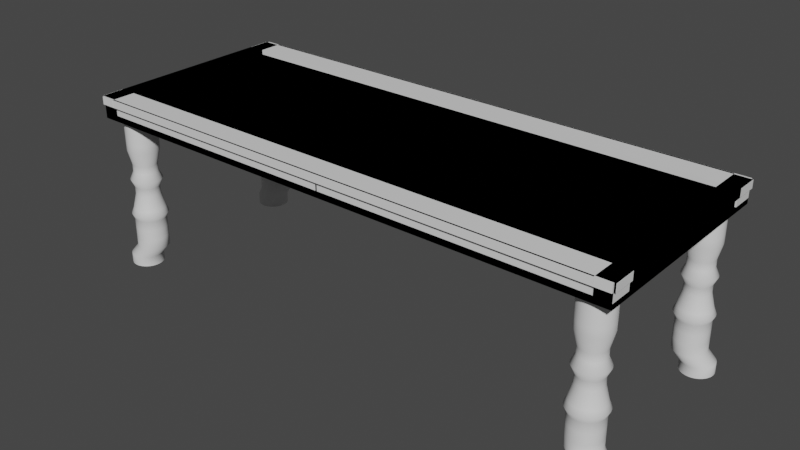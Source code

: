 # Source: Library_table_Final.blend  (saved by Blender 2.91.10; exported with 4.5.12 LTS)
import bpy
from mathutils import Matrix  # noqa: F401  (used for matrix-valued properties, if any)

bpy.ops.wm.read_factory_settings(use_empty=True)
scene = bpy.context.scene
scene.name = 'Scene'

# ---- collections
col_collection = bpy.data.collections.new('Collection'); scene.collection.children.link(col_collection)

# ---- materials (node trees are filled in below, after node groups)
mat_material = bpy.data.materials.new('Material')
mat_material.alpha_threshold = 0.0
mat_material.use_transparent_shadow = False
mat_material.line_color = (0.0, 0.0, 0.0, 1.0)

# ---- node groups
ng_auto_smooth = bpy.data.node_groups.new('Auto Smooth', 'GeometryNodeTree')
_s = ng_auto_smooth.interface.new_socket(name='Geometry', in_out='OUTPUT', socket_type='NodeSocketGeometry')
_s = ng_auto_smooth.interface.new_socket(name='Geometry', in_out='INPUT', socket_type='NodeSocketGeometry')
_s = ng_auto_smooth.interface.new_socket(name='Angle', in_out='INPUT', socket_type='NodeSocketFloat')
_s.subtype = 'ANGLE'
_s.min_value = 0.0
_s.max_value = 3.142
ng_auto_smooth.is_modifier = True
_N = ng_auto_smooth.nodes; _L = ng_auto_smooth.links
n0 = _N.new('NodeGroupOutput'); n0.name = 'Group Output'; n0.location = (480, -100)
n1 = _N.new('NodeGroupInput'); n1.name = 'Group Input'; n1.location = (-420, -300)
n2 = _N.new('NodeGroupInput'); n2.name = 'Group Input.001'; n2.location = (-60, -100)
n3 = _N.new('GeometryNodeSetShadeSmooth'); n3.name = 'Set Shade Smooth'; n3.location = (120, -100)
n3.domain = 'EDGE'
n4 = _N.new('GeometryNodeSetShadeSmooth'); n4.name = 'Set Shade Smooth.001'; n4.location = (300, -100)
n5 = _N.new('GeometryNodeInputMeshEdgeAngle'); n5.name = 'Edge Angle'; n5.location = (-420, -220)
n6 = _N.new('GeometryNodeInputEdgeSmooth'); n6.name = 'Is Edge Smooth'; n6.location = (-60, -160)
n7 = _N.new('GeometryNodeInputShadeSmooth'); n7.name = 'Is Face Smooth'; n7.location = (-240, -340)
n8 = _N.new('FunctionNodeBooleanMath'); n8.name = 'Boolean Math'; n8.location = (-60, -220)
n9 = _N.new('FunctionNodeCompare'); n9.name = 'Compare'; n9.location = (-240, -180)
n9.operation = 'LESS_EQUAL'
_L.new(n5.outputs[0], n9.inputs[0])
_L.new(n4.outputs[0], n0.inputs[0])
_L.new(n1.outputs[1], n9.inputs[1])
_L.new(n9.outputs[0], n8.inputs[0])
_L.new(n7.outputs[0], n8.inputs[1])
_L.new(n2.outputs[0], n3.inputs[0])
_L.new(n6.outputs[0], n3.inputs[1])
_L.new(n3.outputs[0], n4.inputs[0])
_L.new(n8.outputs[0], n3.inputs[2])
n0.is_active_output = True

# ---- material node trees
mat_material.use_nodes = True; mat_material.node_tree.nodes.clear()
_N = mat_material.node_tree.nodes; _L = mat_material.node_tree.links
n0 = _N.new('ShaderNodeOutputMaterial'); n0.name = 'Material Output'; n0.location = (300, 300)
n1 = _N.new('ShaderNodeBsdfPrincipled'); n1.name = 'Principled BSDF'; n1.location = (10, 300)
n1.distribution = 'GGX'
n1.subsurface_method = 'BURLEY'
n1.inputs[2].default_value = 0.4
n1.inputs[3].default_value = 1.45
n1.inputs[27].default_value = (0.0, 0.0, 0.0, 1.0)
n1.inputs[28].default_value = 1.0
_L.new(n1.outputs[0], n0.inputs[0])
n0.is_active_output = True

# ---- world
world_world = bpy.data.worlds.new('World'); scene.world = world_world
world_world.use_nodes = True; world_world.node_tree.nodes.clear()
_N = world_world.node_tree.nodes; _L = world_world.node_tree.links
n0 = _N.new('ShaderNodeOutputWorld'); n0.name = 'World Output'; n0.location = (300, 300)
n1 = _N.new('ShaderNodeBackground'); n1.name = 'Background'; n1.location = (10, 300)
n1.inputs[0].default_value = (0.05088, 0.05088, 0.05088, 1.0)
_L.new(n1.outputs[0], n0.inputs[0])
n0.is_active_output = True
world_world.color = (0.05088, 0.05088, 0.05088)
world_world.use_sun_shadow = False
world_world.sun_shadow_jitter_overblur = 0.0

# ---- meshes
me_cube = bpy.data.meshes.new('Cube')
me_cube.from_pydata([(-0.9462, -0.9762, -15.23), (-0.9176, -0.9501, -0.1783), (-1.0, 1.0, 1.0), (-1.0, 1.0, -1.0), (-1.0, -1.0, 1.0), (-1.0, -1.0, -1.0), (0.0, 1.0, -1.0), (0.0, -1.0, 1.0), (0.0, -1.0, -1.0), (0.0, 1.0, 1.0), (-0.9289, -0.9472, -0.1783), (-0.9574, -0.9734, -15.23), (-0.9396, -0.9389, -0.1783), (-0.9682, -0.965, -15.23), (-0.9496, -0.9252, -0.1783), (-0.9781, -0.9514, -15.23), (-0.9583, -0.9069, -0.1783), (-0.9869, -0.933, -15.23), (-0.9654, -0.8846, -0.1783), (-0.994, -0.9107, -15.23), (-0.9707, -0.8591, -0.1783), (-0.9993, -0.8852, -15.23), (-0.974, -0.8315, -0.1783), (-1.003, -0.8576, -15.23), (-0.9751, -0.8027, -0.1783), (-1.004, -0.8289, -15.23), (-0.974, -0.774, -0.1783), (-1.003, -0.8001, -15.23), (-0.9707, -0.7463, -0.1783), (-0.9993, -0.7725, -15.23), (-0.9654, -0.7209, -0.1783), (-0.994, -0.747, -15.23), (-0.9583, -0.6985, -0.1783), (-0.9869, -0.7247, -15.23), (-0.9496, -0.6802, -0.1783), (-0.9781, -0.7063, -15.23), (-0.9396, -0.6666, -0.1783), (-0.9682, -0.6927, -15.23), (-0.9289, -0.6582, -0.1783), (-0.9574, -0.6843, -15.23), (-0.9176, -0.6554, -0.1783), (-0.9462, -0.6815, -15.23), (-0.9064, -0.6582, -0.1783), (-0.935, -0.6843, -15.23), (-0.8957, -0.6666, -0.1783), (-0.9242, -0.6927, -15.23), (-0.8857, -0.6802, -0.1783), (-0.9143, -0.7063, -15.23), (-0.877, -0.6985, -0.1783), (-0.9056, -0.7247, -15.23), (-0.8699, -0.7209, -0.1783), (-0.8984, -0.747, -15.23), (-0.8646, -0.7463, -0.1783), (-0.8931, -0.7725, -15.23), (-0.8613, -0.774, -0.1783), (-0.8899, -0.8001, -15.23), (-0.8602, -0.8027, -0.1783), (-0.8888, -0.8289, -15.23), (-0.8613, -0.8315, -0.1783), (-0.8899, -0.8576, -15.23), (-0.8646, -0.8591, -0.1783), (-0.8931, -0.8852, -15.23), (-0.8699, -0.8846, -0.1783), (-0.8984, -0.9107, -15.23), (-0.877, -0.9069, -0.1783), (-0.9056, -0.933, -15.23), (-0.8857, -0.9252, -0.1783), (-0.9143, -0.9514, -15.23), (-0.8957, -0.9389, -0.1783), (-0.9242, -0.965, -15.23), (-0.9064, -0.9472, -0.1783), (-0.935, -0.9734, -15.23), (-0.9263, -0.9143, -7.488), (-0.9176, -0.9165, -7.488), (-0.9346, -0.9078, -7.488), (-0.9423, -0.8973, -7.488), (-0.949, -0.8831, -7.488), (-0.9545, -0.8659, -7.488), (-0.9586, -0.8463, -7.488), (-0.9611, -0.8249, -7.488), (-0.962, -0.8027, -7.488), (-0.9611, -0.7805, -7.488), (-0.9586, -0.7592, -7.488), (-0.9545, -0.7395, -7.488), (-0.949, -0.7223, -7.488), (-0.9423, -0.7082, -7.488), (-0.9346, -0.6977, -7.488), (-0.9263, -0.6912, -7.488), (-0.9176, -0.689, -7.488), (-0.909, -0.6912, -7.488), (-0.9007, -0.6977, -7.488), (-0.893, -0.7082, -7.488), (-0.8863, -0.7223, -7.488), (-0.8808, -0.7395, -7.488), (-0.8767, -0.7592, -7.488), (-0.8741, -0.7805, -7.488), (-0.8733, -0.8027, -7.488), (-0.8741, -0.8249, -7.488), (-0.8767, -0.8463, -7.488), (-0.8808, -0.8659, -7.488), (-0.8863, -0.8831, -7.488), (-0.893, -0.8973, -7.488), (-0.9007, -0.9078, -7.488), (-0.909, -0.9143, -7.488), (-0.9289, -0.9472, -3.94), (-0.9396, -0.9389, -3.94), (-0.9496, -0.9252, -3.94), (-0.9583, -0.9069, -3.94), (-0.9654, -0.8846, -3.94), (-0.9707, -0.8591, -3.94), (-0.974, -0.8315, -3.94), (-0.9751, -0.8027, -3.94), (-0.974, -0.774, -3.94), (-0.9707, -0.7463, -3.94), (-0.9654, -0.7209, -3.94), (-0.9583, -0.6985, -3.94), (-0.9496, -0.6802, -3.94), (-0.9396, -0.6666, -3.94), (-0.9289, -0.6582, -3.94), (-0.9176, -0.6554, -3.94), (-0.9064, -0.6582, -3.94), (-0.8957, -0.6666, -3.94), (-0.8857, -0.6802, -3.94), (-0.877, -0.6985, -3.94), (-0.8699, -0.7209, -3.94), (-0.8646, -0.7463, -3.94), (-0.8613, -0.774, -3.94), (-0.8602, -0.8027, -3.94), (-0.8613, -0.8315, -3.94), (-0.8646, -0.8591, -3.94), (-0.8699, -0.8846, -3.94), (-0.877, -0.9069, -3.94), (-0.8857, -0.9252, -3.94), (-0.8957, -0.9389, -3.94), (-0.9064, -0.9472, -3.94), (-0.9176, -0.9501, -3.94), (-0.9176, -0.9501, -11.46), (-0.9289, -0.9472, -11.46), (-0.9396, -0.9389, -11.46), (-0.9496, -0.9252, -11.46), (-0.9583, -0.9069, -11.46), (-0.9654, -0.8846, -11.46), (-0.9707, -0.8591, -11.46), (-0.974, -0.8315, -11.46), (-0.9751, -0.8027, -11.46), (-0.974, -0.774, -11.46), (-0.9707, -0.7463, -11.46), (-0.9654, -0.7209, -11.46), (-0.9583, -0.6985, -11.46), (-0.9496, -0.6802, -11.46), (-0.9396, -0.6666, -11.46), (-0.9289, -0.6582, -11.46), (-0.9176, -0.6554, -11.46), (-0.9064, -0.6582, -11.46), (-0.8957, -0.6666, -11.46), (-0.8857, -0.6802, -11.46), (-0.877, -0.6985, -11.46), (-0.8699, -0.7209, -11.46), (-0.8646, -0.7463, -11.46), (-0.8613, -0.774, -11.46), (-0.8602, -0.8027, -11.46), (-0.8613, -0.8315, -11.46), (-0.8646, -0.8591, -11.46), (-0.8699, -0.8846, -11.46), (-0.877, -0.9069, -11.46), (-0.8857, -0.9252, -11.46), (-0.8957, -0.9389, -11.46), (-0.9064, -0.9472, -11.46), (-0.9289, -0.9472, -9.583), (-0.9396, -0.9389, -9.583), (-0.9496, -0.9252, -9.583), (-0.9583, -0.9069, -9.583), (-0.9654, -0.8846, -9.583), (-0.9707, -0.8591, -9.583), (-0.974, -0.8315, -9.583), (-0.9751, -0.8027, -9.583), (-0.974, -0.774, -9.583), (-0.9707, -0.7463, -9.583), (-0.9654, -0.7209, -9.583), (-0.9583, -0.6985, -9.583), (-0.9496, -0.6802, -9.583), (-0.9396, -0.6666, -9.583), (-0.9289, -0.6582, -9.583), (-0.9176, -0.6554, -9.583), (-0.9064, -0.6582, -9.583), (-0.8957, -0.6666, -9.583), (-0.8857, -0.6802, -9.583), (-0.877, -0.6985, -9.583), (-0.8699, -0.7209, -9.583), (-0.8646, -0.7463, -9.583), (-0.8613, -0.774, -9.583), (-0.8602, -0.8027, -9.583), (-0.8613, -0.8315, -9.583), (-0.8646, -0.8591, -9.583), (-0.8699, -0.8846, -9.583), (-0.877, -0.9069, -9.583), (-0.8857, -0.9252, -9.583), (-0.8957, -0.9389, -9.583), (-0.9064, -0.9472, -9.583), (-0.9176, -0.9501, -9.583), (-0.9176, -0.9165, -6.036), (-0.9263, -0.9143, -6.036), (-0.9346, -0.9078, -6.036), (-0.9423, -0.8973, -6.036), (-0.949, -0.8831, -6.036), (-0.9545, -0.8659, -6.036), (-0.9586, -0.8463, -6.036), (-0.9611, -0.8249, -6.036), (-0.962, -0.8027, -6.036), (-0.9611, -0.7805, -6.036), (-0.9586, -0.7592, -6.036), (-0.9545, -0.7395, -6.036), (-0.949, -0.7223, -6.036), (-0.9423, -0.7082, -6.036), (-0.9346, -0.6977, -6.036), (-0.9263, -0.6912, -6.036), (-0.9176, -0.689, -6.036), (-0.909, -0.6912, -6.036), (-0.9007, -0.6977, -6.036), (-0.893, -0.7082, -6.036), (-0.8863, -0.7223, -6.036), (-0.8808, -0.7395, -6.036), (-0.8767, -0.7592, -6.036), (-0.8741, -0.7805, -6.036), (-0.8733, -0.8027, -6.036), (-0.8741, -0.8249, -6.036), (-0.8767, -0.8463, -6.036), (-0.8808, -0.8659, -6.036), (-0.8863, -0.8831, -6.036), (-0.893, -0.8973, -6.036), (-0.9007, -0.9078, -6.036), (-0.909, -0.9143, -6.036), (-0.9263, -0.9143, -8.214), (-0.9346, -0.9078, -8.214), (-0.9423, -0.8973, -8.214), (-0.949, -0.8831, -8.214), (-0.9545, -0.8659, -8.214), (-0.9586, -0.8463, -8.214), (-0.9611, -0.8249, -8.214), (-0.962, -0.8027, -8.214), (-0.9611, -0.7805, -8.214), (-0.9586, -0.7592, -8.214), (-0.9545, -0.7395, -8.214), (-0.949, -0.7223, -8.214), (-0.9423, -0.7082, -8.214), (-0.9346, -0.6977, -8.214), (-0.9263, -0.6912, -8.214), (-0.9176, -0.689, -8.214), (-0.909, -0.6912, -8.214), (-0.9007, -0.6977, -8.214), (-0.893, -0.7082, -8.214), (-0.8863, -0.7223, -8.214), (-0.8808, -0.7395, -8.214), (-0.8767, -0.7592, -8.214), (-0.8741, -0.7805, -8.214), (-0.8733, -0.8027, -8.214), (-0.8741, -0.8249, -8.214), (-0.8767, -0.8463, -8.214), (-0.8808, -0.8659, -8.214), (-0.8863, -0.8831, -8.214), (-0.893, -0.8973, -8.214), (-0.9007, -0.9078, -8.214), (-0.909, -0.9143, -8.214), (-0.9176, -0.9165, -8.214), (-0.9176, -0.9501, -6.762), (-0.9289, -0.9472, -6.762), (-0.9396, -0.9389, -6.762), (-0.9496, -0.9252, -6.762), (-0.9583, -0.9069, -6.762), (-0.9654, -0.8846, -6.762), (-0.9707, -0.8591, -6.762), (-0.974, -0.8315, -6.762), (-0.9751, -0.8027, -6.762), (-0.974, -0.774, -6.762), (-0.9707, -0.7463, -6.762), (-0.9654, -0.7209, -6.762), (-0.9583, -0.6985, -6.762), (-0.9496, -0.6802, -6.762), (-0.9396, -0.6666, -6.762), (-0.9289, -0.6582, -6.762), (-0.9176, -0.6554, -6.762), (-0.9064, -0.6582, -6.762), (-0.8957, -0.6666, -6.762), (-0.8857, -0.6802, -6.762), (-0.877, -0.6985, -6.762), (-0.8699, -0.7209, -6.762), (-0.8646, -0.7463, -6.762), (-0.8613, -0.774, -6.762), (-0.8602, -0.8027, -6.762), (-0.8613, -0.8315, -6.762), (-0.8646, -0.8591, -6.762), (-0.8699, -0.8846, -6.762), (-0.877, -0.9069, -6.762), (-0.8857, -0.9252, -6.762), (-0.8957, -0.9389, -6.762), (-0.9064, -0.9472, -6.762), (-0.9263, -0.9143, -5.31), (-0.9346, -0.9078, -5.31), (-0.9423, -0.8973, -5.31), (-0.949, -0.8831, -5.31), (-0.9545, -0.8659, -5.31), (-0.9586, -0.8463, -5.31), (-0.9611, -0.8249, -5.31), (-0.962, -0.8027, -5.31), (-0.9611, -0.7805, -5.31), (-0.9586, -0.7592, -5.31), (-0.9545, -0.7395, -5.31), (-0.949, -0.7223, -5.31), (-0.9423, -0.7082, -5.31), (-0.9346, -0.6977, -5.31), (-0.9263, -0.6912, -5.31), (-0.9176, -0.689, -5.31), (-0.909, -0.6912, -5.31), (-0.9007, -0.6977, -5.31), (-0.893, -0.7082, -5.31), (-0.8863, -0.7223, -5.31), (-0.8808, -0.7395, -5.31), (-0.8767, -0.7592, -5.31), (-0.8741, -0.7805, -5.31), (-0.8733, -0.8027, -5.31), (-0.8741, -0.8249, -5.31), (-0.8767, -0.8463, -5.31), (-0.8808, -0.8659, -5.31), (-0.8863, -0.8831, -5.31), (-0.893, -0.8973, -5.31), (-0.9007, -0.9078, -5.31), (-0.909, -0.9143, -5.31), (-0.9176, -0.9165, -5.31), (-0.9289, -0.9472, -3.234), (-0.9396, -0.9389, -3.234), (-0.9496, -0.9252, -3.234), (-0.9583, -0.9069, -3.234), (-0.9654, -0.8846, -3.234), (-0.9707, -0.8591, -3.234), (-0.974, -0.8315, -3.234), (-0.9751, -0.8027, -3.234), (-0.974, -0.774, -3.234), (-0.9707, -0.7463, -3.234), (-0.9654, -0.7209, -3.234), (-0.9583, -0.6985, -3.234), (-0.9496, -0.6802, -3.234), (-0.9396, -0.6666, -3.234), (-0.9289, -0.6582, -3.234), (-0.9176, -0.6554, -3.234), (-0.9064, -0.6582, -3.234), (-0.8957, -0.6666, -3.234), (-0.8857, -0.6802, -3.234), (-0.877, -0.6985, -3.234), (-0.8699, -0.7209, -3.234), (-0.8646, -0.7463, -3.234), (-0.8613, -0.774, -3.234), (-0.8602, -0.8027, -3.234), (-0.8613, -0.8315, -3.234), (-0.8646, -0.8591, -3.234), (-0.8699, -0.8846, -3.234), (-0.877, -0.9069, -3.234), (-0.8857, -0.9252, -3.234), (-0.8957, -0.9389, -3.234), (-0.9064, -0.9472, -3.234), (-0.9176, -0.9501, -3.234), (-0.9289, -0.9472, -2.218), (-0.9396, -0.9389, -2.218), (-0.9496, -0.9252, -2.218), (-0.9583, -0.9069, -2.218), (-0.9654, -0.8846, -2.218), (-0.9707, -0.8591, -2.218), (-0.974, -0.8315, -2.218), (-0.9751, -0.8027, -2.218), (-0.974, -0.774, -2.218), (-0.9707, -0.7463, -2.218), (-0.9654, -0.7209, -2.218), (-0.9583, -0.6985, -2.218), (-0.9496, -0.6802, -2.218), (-0.9396, -0.6666, -2.218), (-0.9289, -0.6582, -2.218), (-0.9176, -0.6554, -2.218), (-0.9064, -0.6582, -2.218), (-0.8957, -0.6666, -2.218), (-0.8857, -0.6802, -2.218), (-0.877, -0.6985, -2.218), (-0.8699, -0.7209, -2.218), (-0.8646, -0.7463, -2.218), (-0.8613, -0.774, -2.218), (-0.8602, -0.8027, -2.218), (-0.8613, -0.8315, -2.218), (-0.8646, -0.8591, -2.218), (-0.8699, -0.8846, -2.218), (-0.877, -0.9069, -2.218), (-0.8857, -0.9252, -2.218), (-0.8957, -0.9389, -2.218), (-0.9064, -0.9472, -2.218), (-0.9176, -0.9501, -2.218), (-0.9462, -0.9762, -14.32), (-0.9574, -0.9734, -14.32), (-0.9682, -0.965, -14.32), (-0.9781, -0.9514, -14.32), (-0.9869, -0.933, -14.32), (-0.994, -0.9107, -14.32), (-0.9993, -0.8852, -14.32), (-1.003, -0.8576, -14.32), (-1.004, -0.8289, -14.32), (-1.003, -0.8001, -14.32), (-0.9993, -0.7725, -14.32), (-0.994, -0.747, -14.32), (-0.9869, -0.7247, -14.32), (-0.9781, -0.7063, -14.32), (-0.9682, -0.6927, -14.32), (-0.9574, -0.6843, -14.32), (-0.9462, -0.6815, -14.32), (-0.935, -0.6843, -14.32), (-0.9242, -0.6927, -14.32), (-0.9143, -0.7063, -14.32), (-0.9056, -0.7247, -14.32), (-0.8984, -0.747, -14.32), (-0.8931, -0.7725, -14.32), (-0.8899, -0.8001, -14.32), (-0.8888, -0.8289, -14.32), (-0.8899, -0.8576, -14.32), (-0.8931, -0.8852, -14.32), (-0.8984, -0.9107, -14.32), (-0.9056, -0.933, -14.32), (-0.9143, -0.9514, -14.32), (-0.9242, -0.965, -14.32), (-0.935, -0.9734, -14.32), (-0.9289, -0.9472, -13.41), (-0.9396, -0.9389, -13.41), (-0.9496, -0.9252, -13.41), (-0.9583, -0.9069, -13.41), (-0.9654, -0.8846, -13.41), (-0.9707, -0.8591, -13.41), (-0.974, -0.8315, -13.41), (-0.9751, -0.8027, -13.41), (-0.974, -0.774, -13.41), (-0.9707, -0.7463, -13.41), (-0.9654, -0.7209, -13.41), (-0.9583, -0.6985, -13.41), (-0.9496, -0.6802, -13.41), (-0.9396, -0.6666, -13.41), (-0.9289, -0.6582, -13.41), (-0.9176, -0.6554, -13.41), (-0.9064, -0.6582, -13.41), (-0.8957, -0.6666, -13.41), (-0.8857, -0.6802, -13.41), (-0.877, -0.6985, -13.41), (-0.8699, -0.7209, -13.41), (-0.8646, -0.7463, -13.41), (-0.8613, -0.774, -13.41), (-0.8602, -0.8027, -13.41), (-0.8613, -0.8315, -13.41), (-0.8646, -0.8591, -13.41), (-0.8699, -0.8846, -13.41), (-0.877, -0.9069, -13.41), (-0.8857, -0.9252, -13.41), (-0.8957, -0.9389, -13.41), (-0.9064, -0.9472, -13.41), (-0.9176, -0.9501, -13.41), (-0.9455, 1.0, -1.0), (-0.9455, -1.0, 1.0), (-0.9455, -1.0, -1.0), (-0.9455, 1.0, 1.0), (-1.0, -0.7893, -1.0), (-1.0, -0.7893, 1.0), (0.0, -0.7893, -1.0), (0.0, -0.7893, 1.0), (-0.9455, -0.7893, -1.0), (-0.9455, -0.7893, 1.0), (-0.9455, 1.0, 0.5713), (0.0, 1.0, 0.5713), (0.0, -0.7893, 0.5713), (-0.9455, -0.7893, 0.5713), (-1.0, -1.0, 0.2946), (-1.0, 1.0, 0.2946), (0.0, 1.0, 0.2946), (0.0, -1.0, 0.2946), (-0.9455, 1.0, 0.2946), (-0.9455, -1.0, 0.2946), (-1.0, -0.7893, 0.2946), (-1.0, 1.0, -0.5245), (0.0, 1.0, -0.5245), (0.0, -1.0, -0.5245), (-0.9455, 1.0, -0.5245), (-0.9455, -1.0, -0.5245), (-1.0, -1.0, -0.5245), (-1.0, -0.7893, -0.5245), (0.0, -0.9847, 0.2946), (-0.9455, -0.9847, 0.2946), (0.0, -0.9847, -0.5245), (-0.9455, -0.9847, -0.5245), (-0.9455, 0.9863, 0.2946), (0.0, 0.9863, 0.2946), (0.0, 0.9863, -0.5245), (-0.9455, 0.9863, -0.5245), (-0.9949, -0.7893, 0.2946), (-0.9949, 1.0, 0.2946), (-0.9949, 1.0, -0.5245), (-0.9949, -0.7893, -0.5245), (0.0, -1.016, 1.0), (-0.9455, -1.016, 1.0), (0.0, -1.016, 0.2946), (-0.9455, -1.016, 0.2946), (-0.9455, 1.017, 1.0), (0.0, 1.017, 1.0), (0.0, 1.017, 0.2946), (-0.9455, 1.017, 0.2946), (-1.007, -0.7893, 1.0), (-1.007, 1.0, 1.0), (-1.007, 1.0, 0.2946), (-1.007, -0.7893, 0.2946), (-1.006, -1.0, 0.2946), (-1.006, -1.0, 1.0), (-1.006, -0.7893, 1.0), (-1.006, -0.7893, 0.2946), (-1.0, -1.018, 0.2946), (-1.0, -1.018, 1.0), (-0.9455, -1.018, 1.0), (-0.9455, -1.018, 0.2946), (-0.9176, -0.9501, -10.56), (-0.9289, -0.9472, -10.56), (-0.9396, -0.9389, -10.56), (-0.9496, -0.9252, -10.56), (-0.9583, -0.9069, -10.56), (-0.9654, -0.8846, -10.56), (-0.9707, -0.8591, -10.56), (-0.974, -0.8315, -10.56), (-0.9751, -0.8027, -10.56), (-0.974, -0.774, -10.56), (-0.9707, -0.7463, -10.56), (-0.9654, -0.7209, -10.56), (-0.9583, -0.6985, -10.56), (-0.9496, -0.6802, -10.56), (-0.9396, -0.6666, -10.56), (-0.9289, -0.6582, -10.56), (-0.9176, -0.6554, -10.56), (-0.9064, -0.6582, -10.56), (-0.8957, -0.6666, -10.56), (-0.8857, -0.6802, -10.56), (-0.877, -0.6985, -10.56), (-0.8699, -0.7209, -10.56), (-0.8646, -0.7463, -10.56), (-0.8613, -0.774, -10.56), (-0.8602, -0.8027, -10.56), (-0.8613, -0.8315, -10.56), (-0.8646, -0.8591, -10.56), (-0.8699, -0.8846, -10.56), (-0.877, -0.9069, -10.56), (-0.8857, -0.9252, -10.56), (-0.8957, -0.9389, -10.56), (-0.9064, -0.9472, -10.56), (-0.9289, -0.9472, -12.44), (-0.9396, -0.9389, -12.44), (-0.9496, -0.9252, -12.44), (-0.9583, -0.9069, -12.44), (-0.9654, -0.8846, -12.44), (-0.9707, -0.8591, -12.44), (-0.974, -0.8315, -12.44), (-0.9751, -0.8027, -12.44), (-0.974, -0.774, -12.44), (-0.9707, -0.7463, -12.44), (-0.9654, -0.7209, -12.44), (-0.9583, -0.6985, -12.44), (-0.9496, -0.6802, -12.44), (-0.9396, -0.6666, -12.44), (-0.9289, -0.6582, -12.44), (-0.9176, -0.6554, -12.44), (-0.9064, -0.6582, -12.44), (-0.8957, -0.6666, -12.44), (-0.8857, -0.6802, -12.44), (-0.877, -0.6985, -12.44), (-0.8699, -0.7209, -12.44), (-0.8646, -0.7463, -12.44), (-0.8613, -0.774, -12.44), (-0.8602, -0.8027, -12.44), (-0.8613, -0.8315, -12.44), (-0.8646, -0.8591, -12.44), (-0.8699, -0.8846, -12.44), (-0.877, -0.9069, -12.44), (-0.8857, -0.9252, -12.44), (-0.8957, -0.9389, -12.44), (-0.9064, -0.9472, -12.44), (-0.9176, -0.9501, -12.44), (-0.9305, -0.9688, -10.1), (-0.9429, -0.9592, -10.1), (-0.9543, -0.9435, -10.1), (-0.9643, -0.9225, -10.1), (-0.9726, -0.8968, -10.1), (-0.9787, -0.8675, -10.1), (-0.9824, -0.8358, -10.1), (-0.9837, -0.8027, -10.1), (-0.9824, -0.7697, -10.1), (-0.9787, -0.7379, -10.1), (-0.9726, -0.7086, -10.1), (-0.9643, -0.683, -10.1), (-0.9543, -0.6619, -10.1), (-0.9429, -0.6463, -10.1), (-0.9305, -0.6366, -10.1), (-0.9176, -0.6334, -10.1), (-0.9048, -0.6366, -10.1), (-0.8924, -0.6463, -10.1), (-0.881, -0.6619, -10.1), (-0.8709, -0.683, -10.1), (-0.8627, -0.7086, -10.1), (-0.8566, -0.7379, -10.1), (-0.8529, -0.7697, -10.1), (-0.8516, -0.8027, -10.1), (-0.8529, -0.8358, -10.1), (-0.8566, -0.8675, -10.1), (-0.8627, -0.8968, -10.1), (-0.8709, -0.9225, -10.1), (-0.881, -0.9435, -10.1), (-0.8924, -0.9592, -10.1), (-0.9048, -0.9688, -10.1), (-0.9176, -0.9721, -10.1)], [], [(465, 461, 4, 457), (475, 457, 514, 515), (2, 471, 506, 505), (392, 0, 11, 393), (472, 474, 503, 502), (464, 462, 8, 458), (393, 11, 13, 394), (394, 13, 15, 395), (395, 15, 17, 396), (396, 17, 19, 397), (397, 19, 21, 398), (398, 21, 23, 399), (399, 23, 25, 400), (400, 25, 27, 401), (401, 27, 29, 402), (402, 29, 31, 403), (403, 31, 33, 404), (404, 33, 35, 405), (405, 35, 37, 406), (406, 37, 39, 407), (407, 39, 41, 408), (408, 41, 43, 409), (409, 43, 45, 410), (410, 45, 47, 411), (411, 47, 49, 412), (412, 49, 51, 413), (413, 51, 53, 414), (414, 53, 55, 415), (415, 55, 57, 416), (416, 57, 59, 417), (417, 59, 61, 418), (418, 61, 63, 419), (419, 63, 65, 420), (420, 65, 67, 421), (421, 67, 69, 422), (10, 12, 14, 16, 18, 20, 22, 24, 26, 28, 30, 32, 34, 36, 38, 40, 42, 44, 46, 48, 50, 52, 54, 56, 58, 60, 62, 64, 66, 68, 70, 1), (422, 69, 71, 423), (423, 71, 0, 392), (13, 11, 0, 71, 69, 67, 65, 63, 61, 59, 57, 55, 53, 51, 49, 47, 45, 43, 41, 39, 37, 35, 33, 31, 29, 27, 25, 23, 21, 19, 17, 15), (295, 103, 73, 264), (294, 102, 103, 295), (293, 101, 102, 294), (292, 100, 101, 293), (291, 99, 100, 292), (290, 98, 99, 291), (289, 97, 98, 290), (288, 96, 97, 289), (287, 95, 96, 288), (286, 94, 95, 287), (285, 93, 94, 286), (284, 92, 93, 285), (283, 91, 92, 284), (282, 90, 91, 283), (281, 89, 90, 282), (280, 88, 89, 281), (279, 87, 88, 280), (278, 86, 87, 279), (277, 85, 86, 278), (276, 84, 85, 277), (275, 83, 84, 276), (274, 82, 83, 275), (273, 81, 82, 274), (272, 80, 81, 273), (271, 79, 80, 272), (270, 78, 79, 271), (269, 77, 78, 270), (268, 76, 77, 269), (267, 75, 76, 268), (266, 74, 75, 267), (265, 72, 74, 266), (264, 73, 72, 265), (359, 135, 104, 328), (328, 104, 105, 329), (329, 105, 106, 330), (330, 106, 107, 331), (331, 107, 108, 332), (332, 108, 109, 333), (333, 109, 110, 334), (334, 110, 111, 335), (335, 111, 112, 336), (336, 112, 113, 337), (337, 113, 114, 338), (338, 114, 115, 339), (339, 115, 116, 340), (340, 116, 117, 341), (341, 117, 118, 342), (342, 118, 119, 343), (343, 119, 120, 344), (344, 120, 121, 345), (345, 121, 122, 346), (346, 122, 123, 347), (347, 123, 124, 348), (348, 124, 125, 349), (349, 125, 126, 350), (350, 126, 127, 351), (351, 127, 128, 352), (352, 128, 129, 353), (353, 129, 130, 354), (354, 130, 131, 355), (355, 131, 132, 356), (356, 132, 133, 357), (357, 133, 134, 358), (358, 134, 135, 359), (547, 167, 136, 516), (546, 166, 167, 547), (545, 165, 166, 546), (544, 164, 165, 545), (543, 163, 164, 544), (542, 162, 163, 543), (541, 161, 162, 542), (540, 160, 161, 541), (539, 159, 160, 540), (538, 158, 159, 539), (537, 157, 158, 538), (536, 156, 157, 537), (535, 155, 156, 536), (534, 154, 155, 535), (533, 153, 154, 534), (532, 152, 153, 533), (531, 151, 152, 532), (530, 150, 151, 531), (529, 149, 150, 530), (528, 148, 149, 529), (527, 147, 148, 528), (526, 146, 147, 527), (525, 145, 146, 526), (524, 144, 145, 525), (523, 143, 144, 524), (522, 142, 143, 523), (521, 141, 142, 522), (520, 140, 141, 521), (519, 139, 140, 520), (518, 138, 139, 519), (517, 137, 138, 518), (516, 136, 137, 517), (263, 199, 168, 232), (232, 168, 169, 233), (233, 169, 170, 234), (234, 170, 171, 235), (235, 171, 172, 236), (236, 172, 173, 237), (237, 173, 174, 238), (238, 174, 175, 239), (239, 175, 176, 240), (240, 176, 177, 241), (241, 177, 178, 242), (242, 178, 179, 243), (243, 179, 180, 244), (244, 180, 181, 245), (245, 181, 182, 246), (246, 182, 183, 247), (247, 183, 184, 248), (248, 184, 185, 249), (249, 185, 186, 250), (250, 186, 187, 251), (251, 187, 188, 252), (252, 188, 189, 253), (253, 189, 190, 254), (254, 190, 191, 255), (255, 191, 192, 256), (256, 192, 193, 257), (257, 193, 194, 258), (258, 194, 195, 259), (259, 195, 196, 260), (260, 196, 197, 261), (261, 197, 198, 262), (262, 198, 199, 263), (327, 200, 201, 296), (296, 201, 202, 297), (297, 202, 203, 298), (298, 203, 204, 299), (299, 204, 205, 300), (300, 205, 206, 301), (301, 206, 207, 302), (302, 207, 208, 303), (303, 208, 209, 304), (304, 209, 210, 305), (305, 210, 211, 306), (306, 211, 212, 307), (307, 212, 213, 308), (308, 213, 214, 309), (309, 214, 215, 310), (310, 215, 216, 311), (311, 216, 217, 312), (312, 217, 218, 313), (313, 218, 219, 314), (314, 219, 220, 315), (315, 220, 221, 316), (316, 221, 222, 317), (317, 222, 223, 318), (318, 223, 224, 319), (319, 224, 225, 320), (320, 225, 226, 321), (321, 226, 227, 322), (322, 227, 228, 323), (323, 228, 229, 324), (324, 229, 230, 325), (325, 230, 231, 326), (326, 231, 200, 327), (103, 262, 263, 73), (102, 261, 262, 103), (101, 260, 261, 102), (100, 259, 260, 101), (99, 258, 259, 100), (98, 257, 258, 99), (97, 256, 257, 98), (96, 255, 256, 97), (95, 254, 255, 96), (94, 253, 254, 95), (93, 252, 253, 94), (92, 251, 252, 93), (91, 250, 251, 92), (90, 249, 250, 91), (89, 248, 249, 90), (88, 247, 248, 89), (87, 246, 247, 88), (86, 245, 246, 87), (85, 244, 245, 86), (84, 243, 244, 85), (83, 242, 243, 84), (82, 241, 242, 83), (81, 240, 241, 82), (80, 239, 240, 81), (79, 238, 239, 80), (78, 237, 238, 79), (77, 236, 237, 78), (76, 235, 236, 77), (75, 234, 235, 76), (74, 233, 234, 75), (72, 232, 233, 74), (73, 263, 232, 72), (200, 264, 265, 201), (201, 265, 266, 202), (202, 266, 267, 203), (203, 267, 268, 204), (204, 268, 269, 205), (205, 269, 270, 206), (206, 270, 271, 207), (207, 271, 272, 208), (208, 272, 273, 209), (209, 273, 274, 210), (210, 274, 275, 211), (211, 275, 276, 212), (212, 276, 277, 213), (213, 277, 278, 214), (214, 278, 279, 215), (215, 279, 280, 216), (216, 280, 281, 217), (217, 281, 282, 218), (218, 282, 283, 219), (219, 283, 284, 220), (220, 284, 285, 221), (221, 285, 286, 222), (222, 286, 287, 223), (223, 287, 288, 224), (224, 288, 289, 225), (225, 289, 290, 226), (226, 290, 291, 227), (227, 291, 292, 228), (228, 292, 293, 229), (229, 293, 294, 230), (230, 294, 295, 231), (231, 295, 264, 200), (134, 326, 327, 135), (133, 325, 326, 134), (132, 324, 325, 133), (131, 323, 324, 132), (130, 322, 323, 131), (129, 321, 322, 130), (128, 320, 321, 129), (127, 319, 320, 128), (126, 318, 319, 127), (125, 317, 318, 126), (124, 316, 317, 125), (123, 315, 316, 124), (122, 314, 315, 123), (121, 313, 314, 122), (120, 312, 313, 121), (119, 311, 312, 120), (118, 310, 311, 119), (117, 309, 310, 118), (116, 308, 309, 117), (115, 307, 308, 116), (114, 306, 307, 115), (113, 305, 306, 114), (112, 304, 305, 113), (111, 303, 304, 112), (110, 302, 303, 111), (109, 301, 302, 110), (108, 300, 301, 109), (107, 299, 300, 108), (106, 298, 299, 107), (105, 297, 298, 106), (104, 296, 297, 105), (135, 327, 296, 104), (390, 358, 359, 391), (389, 357, 358, 390), (388, 356, 357, 389), (387, 355, 356, 388), (386, 354, 355, 387), (385, 353, 354, 386), (384, 352, 353, 385), (383, 351, 352, 384), (382, 350, 351, 383), (381, 349, 350, 382), (380, 348, 349, 381), (379, 347, 348, 380), (378, 346, 347, 379), (377, 345, 346, 378), (376, 344, 345, 377), (375, 343, 344, 376), (374, 342, 343, 375), (373, 341, 342, 374), (372, 340, 341, 373), (371, 339, 340, 372), (370, 338, 339, 371), (369, 337, 338, 370), (368, 336, 337, 369), (367, 335, 336, 368), (366, 334, 335, 367), (365, 333, 334, 366), (364, 332, 333, 365), (363, 331, 332, 364), (362, 330, 331, 363), (361, 329, 330, 362), (360, 328, 329, 361), (391, 359, 328, 360), (1, 391, 360, 10), (10, 360, 361, 12), (12, 361, 362, 14), (14, 362, 363, 16), (16, 363, 364, 18), (18, 364, 365, 20), (20, 365, 366, 22), (22, 366, 367, 24), (24, 367, 368, 26), (26, 368, 369, 28), (28, 369, 370, 30), (30, 370, 371, 32), (32, 371, 372, 34), (34, 372, 373, 36), (36, 373, 374, 38), (38, 374, 375, 40), (40, 375, 376, 42), (42, 376, 377, 44), (44, 377, 378, 46), (46, 378, 379, 48), (48, 379, 380, 50), (50, 380, 381, 52), (52, 381, 382, 54), (54, 382, 383, 56), (56, 383, 384, 58), (58, 384, 385, 60), (60, 385, 386, 62), (62, 386, 387, 64), (64, 387, 388, 66), (66, 388, 389, 68), (68, 389, 390, 70), (70, 390, 391, 1), (454, 423, 392, 455), (453, 422, 423, 454), (452, 421, 422, 453), (451, 420, 421, 452), (450, 419, 420, 451), (449, 418, 419, 450), (448, 417, 418, 449), (447, 416, 417, 448), (446, 415, 416, 447), (445, 414, 415, 446), (444, 413, 414, 445), (443, 412, 413, 444), (442, 411, 412, 443), (441, 410, 411, 442), (440, 409, 410, 441), (439, 408, 409, 440), (438, 407, 408, 439), (437, 406, 407, 438), (436, 405, 406, 437), (435, 404, 405, 436), (434, 403, 404, 435), (433, 402, 403, 434), (432, 401, 402, 433), (431, 400, 401, 432), (430, 399, 400, 431), (429, 398, 399, 430), (428, 397, 398, 429), (427, 396, 397, 428), (426, 395, 396, 427), (425, 394, 395, 426), (424, 393, 394, 425), (455, 392, 393, 424), (579, 455, 424, 548), (548, 424, 425, 549), (549, 425, 426, 550), (550, 426, 427, 551), (551, 427, 428, 552), (552, 428, 429, 553), (553, 429, 430, 554), (554, 430, 431, 555), (555, 431, 432, 556), (556, 432, 433, 557), (557, 433, 434, 558), (558, 434, 435, 559), (559, 435, 436, 560), (560, 436, 437, 561), (561, 437, 438, 562), (562, 438, 439, 563), (563, 439, 440, 564), (564, 440, 441, 565), (565, 441, 442, 566), (566, 442, 443, 567), (567, 443, 444, 568), (568, 444, 445, 569), (569, 445, 446, 570), (570, 446, 447, 571), (571, 447, 448, 572), (572, 448, 449, 573), (573, 449, 450, 574), (574, 450, 451, 575), (575, 451, 452, 576), (576, 452, 453, 577), (577, 453, 454, 578), (578, 454, 455, 579), (460, 464, 458, 5), (471, 2, 459, 474), (457, 475, 499, 497), (463, 465, 457, 7), (465, 463, 468, 469), (3, 456, 464, 460), (456, 6, 462, 464), (4, 461, 510, 509), (459, 2, 461, 465), (467, 466, 469, 468), (9, 459, 466, 467), (459, 465, 469, 466), (482, 470, 476, 483), (473, 475, 485, 484), (477, 471, 474, 480), (480, 474, 488, 491), (477, 483, 495, 494), (481, 475, 470, 482), (458, 481, 482, 5), (460, 483, 477, 3), (456, 480, 478, 6), (3, 477, 480, 456), (8, 479, 481, 458), (5, 482, 483, 460), (486, 484, 485, 487), (475, 481, 487, 485), (479, 473, 484, 486), (481, 479, 486, 487), (491, 488, 489, 490), (472, 478, 490, 489), (474, 472, 489, 488), (478, 480, 491, 490), (495, 492, 493, 494), (483, 476, 492, 495), (471, 477, 494, 493), (476, 471, 493, 492), (498, 496, 497, 499), (473, 7, 496, 498), (7, 457, 497, 496), (475, 473, 498, 499), (503, 500, 501, 502), (474, 459, 500, 503), (9, 472, 502, 501), (459, 9, 501, 500), (507, 504, 505, 506), (461, 2, 505, 504), (476, 461, 504, 507), (471, 476, 507, 506), (508, 509, 510, 511), (470, 4, 509, 508), (461, 476, 511, 510), (476, 470, 508, 511), (515, 514, 513, 512), (4, 470, 512, 513), (470, 475, 515, 512), (457, 4, 513, 514), (611, 516, 517, 580), (580, 517, 518, 581), (581, 518, 519, 582), (582, 519, 520, 583), (583, 520, 521, 584), (584, 521, 522, 585), (585, 522, 523, 586), (586, 523, 524, 587), (587, 524, 525, 588), (588, 525, 526, 589), (589, 526, 527, 590), (590, 527, 528, 591), (591, 528, 529, 592), (592, 529, 530, 593), (593, 530, 531, 594), (594, 531, 532, 595), (595, 532, 533, 596), (596, 533, 534, 597), (597, 534, 535, 598), (598, 535, 536, 599), (599, 536, 537, 600), (600, 537, 538, 601), (601, 538, 539, 602), (602, 539, 540, 603), (603, 540, 541, 604), (604, 541, 542, 605), (605, 542, 543, 606), (606, 543, 544, 607), (607, 544, 545, 608), (608, 545, 546, 609), (609, 546, 547, 610), (610, 547, 516, 611), (167, 578, 579, 136), (166, 577, 578, 167), (165, 576, 577, 166), (164, 575, 576, 165), (163, 574, 575, 164), (162, 573, 574, 163), (161, 572, 573, 162), (160, 571, 572, 161), (159, 570, 571, 160), (158, 569, 570, 159), (157, 568, 569, 158), (156, 567, 568, 157), (155, 566, 567, 156), (154, 565, 566, 155), (153, 564, 565, 154), (152, 563, 564, 153), (151, 562, 563, 152), (150, 561, 562, 151), (149, 560, 561, 150), (148, 559, 560, 149), (147, 558, 559, 148), (146, 557, 558, 147), (145, 556, 557, 146), (144, 555, 556, 145), (143, 554, 555, 144), (142, 553, 554, 143), (141, 552, 553, 142), (140, 551, 552, 141), (139, 550, 551, 140), (138, 549, 550, 139), (137, 548, 549, 138), (136, 579, 548, 137), (198, 610, 611, 199), (197, 609, 610, 198), (196, 608, 609, 197), (195, 607, 608, 196), (194, 606, 607, 195), (193, 605, 606, 194), (192, 604, 605, 193), (191, 603, 604, 192), (190, 602, 603, 191), (189, 601, 602, 190), (188, 600, 601, 189), (187, 599, 600, 188), (186, 598, 599, 187), (185, 597, 598, 186), (184, 596, 597, 185), (183, 595, 596, 184), (182, 594, 595, 183), (181, 593, 594, 182), (180, 592, 593, 181), (179, 591, 592, 180), (178, 590, 591, 179), (177, 589, 590, 178), (176, 588, 589, 177), (175, 587, 588, 176), (174, 586, 587, 175), (173, 585, 586, 174), (172, 584, 585, 173), (171, 583, 584, 172), (170, 582, 583, 171), (169, 581, 582, 170), (168, 580, 581, 169), (199, 611, 580, 168)])
me_cube.polygons.foreach_set('use_smooth', [1, 1, 1, 1, 1, 1, 1, 1, 1, 1, 1, 1, 1, 1, 1, 1, 1, 1, 1, 1, 1, 1, 1, 1, 1, 1, 1, 1, 1, 1, 1, 1, 1, 1, 1, 1, 1, 1, 1, 1, 1, 1, 1, 1, 1, 1, 1, 1, 1, 1, 1, 1, 1, 1, 1, 1, 1, 1, 1, 1, 1, 1, 1, 1, 1, 1, 1, 1, 1, 1, 1, 1, 1, 1, 1, 1, 1, 1, 1, 1, 1, 1, 1, 1, 1, 1, 1, 1, 1, 1, 1, 1, 1, 1, 1, 1, 1, 1, 1, 1, 1, 1, 1, 1, 1, 1, 1, 1, 1, 1, 1, 1, 1, 1, 1, 1, 1, 1, 1, 1, 1, 1, 1, 1, 1, 1, 1, 1, 1, 1, 1, 1, 1, 1, 1, 1, 1, 1, 1, 1, 1, 1, 1, 1, 1, 1, 1, 1, 1, 1, 1, 1, 1, 1, 1, 1, 1, 1, 1, 1, 1, 1, 1, 1, 1, 1, 1, 1, 1, 1, 1, 1, 1, 1, 1, 1, 1, 1, 1, 1, 1, 1, 1, 1, 1, 1, 1, 1, 1, 1, 1, 1, 1, 1, 1, 1, 1, 1, 1, 1, 1, 1, 1, 1, 1, 1, 1, 1, 1, 1, 1, 1, 1, 1, 1, 1, 1, 1, 1, 1, 1, 1, 1, 1, 1, 1, 1, 1, 1, 1, 1, 1, 1, 1, 1, 1, 1, 1, 1, 1, 1, 1, 1, 1, 1, 1, 1, 1, 1, 1, 1, 1, 1, 1, 1, 1, 1, 1, 1, 1, 1, 1, 1, 1, 1, 1, 1, 1, 1, 1, 1, 1, 1, 1, 1, 1, 1, 1, 1, 1, 1, 1, 1, 1, 1, 1, 1, 1, 1, 1, 1, 1, 1, 1, 1, 1, 1, 1, 1, 1, 1, 1, 1, 1, 1, 1, 1, 1, 1, 1, 1, 1, 1, 1, 1, 1, 1, 1, 1, 1, 1, 1, 1, 1, 1, 1, 1, 1, 1, 1, 1, 1, 1, 1, 1, 1, 1, 1, 1, 1, 1, 1, 1, 1, 1, 1, 1, 1, 1, 1, 1, 1, 1, 1, 1, 1, 1, 1, 1, 1, 1, 1, 1, 1, 1, 1, 1, 1, 1, 1, 1, 1, 1, 1, 1, 1, 1, 1, 1, 1, 1, 1, 1, 1, 1, 1, 1, 1, 1, 1, 1, 1, 1, 1, 1, 1, 1, 1, 1, 1, 1, 1, 1, 1, 1, 1, 1, 1, 1, 1, 1, 1, 1, 1, 1, 1, 1, 1, 1, 1, 1, 1, 1, 1, 1, 1, 1, 1, 1, 1, 1, 1, 1, 1, 1, 1, 1, 1, 1, 1, 1, 1, 1, 1, 1, 1, 1, 1, 1, 0, 1, 1, 0, 1, 1, 1, 1, 1, 1, 1, 0, 1, 1, 1, 1, 0, 1, 1, 1, 1, 1, 1, 1, 1, 1, 1, 1, 1, 1, 1, 1, 1, 1, 1, 1, 1, 1, 1, 1, 1, 1, 1, 1, 1, 1, 1, 1, 1, 1, 1, 1, 1, 1, 1, 1, 1, 1, 1, 1, 1, 1, 1, 1, 1, 1, 1, 1, 1, 1, 1, 1, 1, 1, 1, 1, 1, 1, 1, 1, 1, 1, 1, 1, 1, 1, 1, 1, 1, 1, 1, 1, 1, 1, 1, 1, 1, 1, 1, 1, 1, 1, 1, 1, 1, 1, 1, 1, 1, 1, 1, 1, 1, 1, 1, 1, 1, 1, 1, 1, 1, 1, 1, 1, 1, 1])
_uv = me_cube.uv_layers.new(name='UVMap')
_uv.uv.foreach_set('vector', [0.8682, 0.7237, 0.875, 0.7237, 0.875, 0.75, 0.8682, 0.75, 0.5368, 0.9932, 0.625, 0.9932, 0.625, 0.9932, 0.5368, 0.9932, 0.625, 0.25, 0.5368, 0.25, 0.5368, 0.25, 0.625, 0.25, 1.0, 0.97, 1.0, 1.0, 0.9688, 1.0, 0.9688, 0.97, 0.5368, 0.375, 0.5368, 0.2568, 0.5368, 0.2568, 0.5368, 0.375, 0.1318, 0.7237, 0.25, 0.7237, 0.25, 0.75, 0.1318, 0.75, 0.9688, 0.97, 0.9688, 1.0, 0.9375, 1.0, 0.9375, 0.97, 0.9375, 0.97, 0.9375, 1.0, 0.9062, 1.0, 0.9063, 0.97, 0.9063, 0.97, 0.9062, 1.0, 0.875, 1.0, 0.875, 0.97, 0.875, 0.97, 0.875, 1.0, 0.8438, 1.0, 0.8438, 0.97, 0.8438, 0.97, 0.8438, 1.0, 0.8125, 1.0, 0.8125, 0.97, 0.8125, 0.97, 0.8125, 1.0, 0.7812, 1.0, 0.7812, 0.97, 0.7812, 0.97, 0.7812, 1.0, 0.75, 1.0, 0.75, 0.97, 0.75, 0.97, 0.75, 1.0, 0.7188, 1.0, 0.7188, 0.97, 0.7188, 0.97, 0.7188, 1.0, 0.6875, 1.0, 0.6875, 0.97, 0.6875, 0.97, 0.6875, 1.0, 0.6562, 1.0, 0.6562, 0.97, 0.6562, 0.97, 0.6562, 1.0, 0.625, 1.0, 0.625, 0.97, 0.625, 0.97, 0.625, 1.0, 0.5938, 1.0, 0.5938, 0.97, 0.5938, 0.97, 0.5938, 1.0, 0.5625, 1.0, 0.5625, 0.97, 0.5625, 0.97, 0.5625, 1.0, 0.5312, 1.0, 0.5312, 0.97, 0.5312, 0.97, 0.5312, 1.0, 0.5, 1.0, 0.5, 0.97, 0.5, 0.97, 0.5, 1.0, 0.4688, 1.0, 0.4688, 0.97, 0.4688, 0.97, 0.4688, 1.0, 0.4375, 1.0, 0.4375, 0.97, 0.4375, 0.97, 0.4375, 1.0, 0.4062, 1.0, 0.4062, 0.97, 0.4062, 0.97, 0.4062, 1.0, 0.375, 1.0, 0.375, 0.97, 0.375, 0.97, 0.375, 1.0, 0.3438, 1.0, 0.3438, 0.97, 0.3438, 0.97, 0.3438, 1.0, 0.3125, 1.0, 0.3125, 0.97, 0.3125, 0.97, 0.3125, 1.0, 0.2812, 1.0, 0.2812, 0.97, 0.2812, 0.97, 0.2812, 1.0, 0.25, 1.0, 0.25, 0.97, 0.25, 0.97, 0.25, 1.0, 0.2188, 1.0, 0.2188, 0.97, 0.2188, 0.97, 0.2188, 1.0, 0.1875, 1.0, 0.1875, 0.97, 0.1875, 0.97, 0.1875, 1.0, 0.1562, 1.0, 0.1562, 0.97, 0.1562, 0.97, 0.1562, 1.0, 0.125, 1.0, 0.125, 0.97, 0.125, 0.97, 0.125, 1.0, 0.09375, 1.0, 0.09375, 0.97, 0.09375, 0.97, 0.09375, 1.0, 0.0625, 1.0, 0.0625, 0.97, 0.7968, 0.4854, 0.8418, 0.4717, 0.8833, 0.4496, 0.9197, 0.4197, 0.9496, 0.3833, 0.9717, 0.3418, 0.9854, 0.2968, 0.99, 0.25, 0.9854, 0.2032, 0.9717, 0.1582, 0.9496, 0.1167, 0.9197, 0.08029, 0.8833, 0.05045, 0.8418, 0.02827, 0.7968, 0.01461, 0.75, 0.01, 0.7032, 0.01461, 0.6582, 0.02827, 0.6167, 0.05045, 0.5803, 0.08029, 0.5504, 0.1167, 0.5283, 0.1582, 0.5146, 0.2032, 0.51, 0.25, 0.5146, 0.2968, 0.5283, 0.3418, 0.5504, 0.3833, 0.5803, 0.4197, 0.6167, 0.4496, 0.6582, 0.4717, 0.7032, 0.4854, 0.75, 0.49, 0.0625, 0.97, 0.0625, 1.0, 0.03125, 1.0, 0.03125, 0.97, 0.03125, 0.97, 0.03125, 1.0, 0.0, 1.0, 0.0, 0.97, 0.3418, 0.4717, 0.2968, 0.4854, 0.25, 0.49, 0.2032, 0.4854, 0.1582, 0.4717, 0.1167, 0.4496, 0.08029, 0.4197, 0.05045, 0.3833, 0.02827, 0.3418, 0.01461, 0.2968, 0.01, 0.25, 0.01461, 0.2032, 0.02827, 0.1582, 0.05045, 0.1167, 0.08029, 0.08029, 0.1167, 0.05045, 0.1582, 0.02827, 0.2032, 0.01461, 0.25, 0.01, 0.2968, 0.01461, 0.3418, 0.02827, 0.3833, 0.05045, 0.4197, 0.08029, 0.4496, 0.1167, 0.4717, 0.1582, 0.4854, 0.2032, 0.49, 0.25, 0.4854, 0.2968, 0.4717, 0.3418, 0.4496, 0.3833, 0.4197, 0.4197, 0.3833, 0.4496, 0.03125, 0.7188, 0.03125, 0.75, 0.0, 0.75, 0.0, 0.7188, 0.0625, 0.7188, 0.0625, 0.75, 0.03125, 0.75, 0.03125, 0.7188, 0.09375, 0.7188, 0.09375, 0.75, 0.0625, 0.75, 0.0625, 0.7188, 0.125, 0.7188, 0.125, 0.75, 0.09375, 0.75, 0.09375, 0.7188, 0.1562, 0.7188, 0.1562, 0.75, 0.125, 0.75, 0.125, 0.7188, 0.1875, 0.7188, 0.1875, 0.75, 0.1562, 0.75, 0.1562, 0.7188, 0.2188, 0.7188, 0.2188, 0.75, 0.1875, 0.75, 0.1875, 0.7188, 0.25, 0.7188, 0.25, 0.75, 0.2188, 0.75, 0.2188, 0.7188, 0.2812, 0.7188, 0.2812, 0.75, 0.25, 0.75, 0.25, 0.7188, 0.3125, 0.7188, 0.3125, 0.75, 0.2812, 0.75, 0.2812, 0.7188, 0.3438, 0.7188, 0.3438, 0.75, 0.3125, 0.75, 0.3125, 0.7188, 0.375, 0.7188, 0.375, 0.75, 0.3438, 0.75, 0.3438, 0.7188, 0.4062, 0.7188, 0.4062, 0.75, 0.375, 0.75, 0.375, 0.7188, 0.4375, 0.7188, 0.4375, 0.75, 0.4062, 0.75, 0.4062, 0.7188, 0.4688, 0.7188, 0.4688, 0.75, 0.4375, 0.75, 0.4375, 0.7188, 0.5, 0.7188, 0.5, 0.75, 0.4688, 0.75, 0.4688, 0.7188, 0.5312, 0.7188, 0.5312, 0.75, 0.5, 0.75, 0.5, 0.7188, 0.5625, 0.7188, 0.5625, 0.75, 0.5312, 0.75, 0.5312, 0.7188, 0.5938, 0.7188, 0.5938, 0.75, 0.5625, 0.75, 0.5625, 0.7188, 0.625, 0.7188, 0.625, 0.75, 0.5938, 0.75, 0.5938, 0.7188, 0.6562, 0.7188, 0.6562, 0.75, 0.625, 0.75, 0.625, 0.7188, 0.6875, 0.7188, 0.6875, 0.75, 0.6562, 0.75, 0.6562, 0.7188, 0.7188, 0.7188, 0.7188, 0.75, 0.6875, 0.75, 0.6875, 0.7188, 0.75, 0.7188, 0.75, 0.75, 0.7188, 0.75, 0.7188, 0.7188, 0.7812, 0.7188, 0.7812, 0.75, 0.75, 0.75, 0.75, 0.7188, 0.8125, 0.7188, 0.8125, 0.75, 0.7812, 0.75, 0.7812, 0.7188, 0.8438, 0.7188, 0.8438, 0.75, 0.8125, 0.75, 0.8125, 0.7188, 0.875, 0.7188, 0.875, 0.75, 0.8438, 0.75, 0.8438, 0.7188, 0.9062, 0.7188, 0.9062, 0.75, 0.875, 0.75, 0.875, 0.7188, 0.9375, 0.7188, 0.9375, 0.75, 0.9062, 0.75, 0.9062, 0.7188, 0.9688, 0.7188, 0.9688, 0.75, 0.9375, 0.75, 0.9375, 0.7188, 1.0, 0.7188, 1.0, 0.75, 0.9688, 0.75, 0.9688, 0.7188, 1.0, 0.6015, 1.0, 0.625, 0.9688, 0.625, 0.9688, 0.6015, 0.9688, 0.6015, 0.9688, 0.625, 0.9375, 0.625, 0.9375, 0.6015, 0.9375, 0.6015, 0.9375, 0.625, 0.9062, 0.625, 0.9062, 0.6015, 0.9062, 0.6015, 0.9062, 0.625, 0.875, 0.625, 0.875, 0.6015, 0.875, 0.6015, 0.875, 0.625, 0.8438, 0.625, 0.8438, 0.6015, 0.8438, 0.6015, 0.8438, 0.625, 0.8125, 0.625, 0.8125, 0.6015, 0.8125, 0.6015, 0.8125, 0.625, 0.7812, 0.625, 0.7812, 0.6015, 0.7812, 0.6015, 0.7812, 0.625, 0.75, 0.625, 0.75, 0.6015, 0.75, 0.6015, 0.75, 0.625, 0.7188, 0.625, 0.7188, 0.6015, 0.7188, 0.6015, 0.7188, 0.625, 0.6875, 0.625, 0.6875, 0.6015, 0.6875, 0.6015, 0.6875, 0.625, 0.6562, 0.625, 0.6562, 0.6015, 0.6562, 0.6015, 0.6562, 0.625, 0.625, 0.625, 0.625, 0.6015, 0.625, 0.6015, 0.625, 0.625, 0.5938, 0.625, 0.5938, 0.6015, 0.5938, 0.6015, 0.5938, 0.625, 0.5625, 0.625, 0.5625, 0.6015, 0.5625, 0.6015, 0.5625, 0.625, 0.5312, 0.625, 0.5312, 0.6015, 0.5312, 0.6015, 0.5312, 0.625, 0.5, 0.625, 0.5, 0.6015, 0.5, 0.6015, 0.5, 0.625, 0.4688, 0.625, 0.4688, 0.6015, 0.4688, 0.6015, 0.4688, 0.625, 0.4375, 0.625, 0.4375, 0.6015, 0.4375, 0.6015, 0.4375, 0.625, 0.4062, 0.625, 0.4062, 0.6015, 0.4062, 0.6015, 0.4062, 0.625, 0.375, 0.625, 0.375, 0.6015, 0.375, 0.6015, 0.375, 0.625, 0.3438, 0.625, 0.3438, 0.6015, 0.3438, 0.6015, 0.3438, 0.625, 0.3125, 0.625, 0.3125, 0.6015, 0.3125, 0.6015, 0.3125, 0.625, 0.2812, 0.625, 0.2812, 0.6015, 0.2812, 0.6015, 0.2812, 0.625, 0.25, 0.625, 0.25, 0.6015, 0.25, 0.6015, 0.25, 0.625, 0.2188, 0.625, 0.2188, 0.6015, 0.2188, 0.6015, 0.2188, 0.625, 0.1875, 0.625, 0.1875, 0.6015, 0.1875, 0.6015, 0.1875, 0.625, 0.1562, 0.625, 0.1562, 0.6015, 0.1562, 0.6015, 0.1562, 0.625, 0.125, 0.625, 0.125, 0.6015, 0.125, 0.6015, 0.125, 0.625, 0.09375, 0.625, 0.09375, 0.6015, 0.09375, 0.6015, 0.09375, 0.625, 0.0625, 0.625, 0.0625, 0.6015, 0.0625, 0.6015, 0.0625, 0.625, 0.03125, 0.625, 0.03125, 0.6015, 0.03125, 0.6015, 0.03125, 0.625, 0.0, 0.625, 0.0, 0.6015, 0.03125, 0.8448, 0.03125, 0.875, 0.0, 0.875, 0.0, 0.8448, 0.0625, 0.8448, 0.0625, 0.875, 0.03125, 0.875, 0.03125, 0.8448, 0.09375, 0.8448, 0.09375, 0.875, 0.0625, 0.875, 0.0625, 0.8448, 0.125, 0.8448, 0.125, 0.875, 0.09375, 0.875, 0.09375, 0.8448, 0.1562, 0.8448, 0.1562, 0.875, 0.125, 0.875, 0.125, 0.8448, 0.1875, 0.8448, 0.1875, 0.875, 0.1562, 0.875, 0.1562, 0.8448, 0.2188, 0.8448, 0.2188, 0.875, 0.1875, 0.875, 0.1875, 0.8448, 0.25, 0.8448, 0.25, 0.875, 0.2188, 0.875, 0.2188, 0.8448, 0.2812, 0.8448, 0.2812, 0.875, 0.25, 0.875, 0.25, 0.8448, 0.3125, 0.8448, 0.3125, 0.875, 0.2812, 0.875, 0.2812, 0.8448, 0.3438, 0.8448, 0.3438, 0.875, 0.3125, 0.875, 0.3125, 0.8448, 0.375, 0.8448, 0.375, 0.875, 0.3438, 0.875, 0.3438, 0.8448, 0.4062, 0.8448, 0.4062, 0.875, 0.375, 0.875, 0.375, 0.8448, 0.4375, 0.8448, 0.4375, 0.875, 0.4062, 0.875, 0.4062, 0.8448, 0.4687, 0.8448, 0.4688, 0.875, 0.4375, 0.875, 0.4375, 0.8448, 0.5, 0.8448, 0.5, 0.875, 0.4688, 0.875, 0.4687, 0.8448, 0.5312, 0.8448, 0.5312, 0.875, 0.5, 0.875, 0.5, 0.8448, 0.5625, 0.8448, 0.5625, 0.875, 0.5312, 0.875, 0.5312, 0.8448, 0.5937, 0.8448, 0.5938, 0.875, 0.5625, 0.875, 0.5625, 0.8448, 0.625, 0.8448, 0.625, 0.875, 0.5938, 0.875, 0.5937, 0.8448, 0.6562, 0.8448, 0.6562, 0.875, 0.625, 0.875, 0.625, 0.8448, 0.6875, 0.8448, 0.6875, 0.875, 0.6562, 0.875, 0.6562, 0.8448, 0.7188, 0.8448, 0.7188, 0.875, 0.6875, 0.875, 0.6875, 0.8448, 0.75, 0.8448, 0.75, 0.875, 0.7188, 0.875, 0.7188, 0.8448, 0.7812, 0.8448, 0.7812, 0.875, 0.75, 0.875, 0.75, 0.8448, 0.8125, 0.8448, 0.8125, 0.875, 0.7812, 0.875, 0.7812, 0.8448, 0.8438, 0.8448, 0.8438, 0.875, 0.8125, 0.875, 0.8125, 0.8448, 0.875, 0.8448, 0.875, 0.875, 0.8438, 0.875, 0.8438, 0.8448, 0.9062, 0.8448, 0.9062, 0.875, 0.875, 0.875, 0.875, 0.8448, 0.9375, 0.8448, 0.9375, 0.875, 0.9062, 0.875, 0.9062, 0.8448, 0.9688, 0.8448, 0.9688, 0.875, 0.9375, 0.875, 0.9375, 0.8448, 1.0, 0.8448, 1.0, 0.875, 0.9688, 0.875, 0.9688, 0.8448, 1.0, 0.7812, 1.0, 0.8125, 0.9688, 0.8125, 0.9688, 0.7813, 0.9688, 0.7813, 0.9688, 0.8125, 0.9375, 0.8125, 0.9375, 0.7812, 0.9375, 0.7812, 0.9375, 0.8125, 0.9062, 0.8125, 0.9062, 0.7812, 0.9062, 0.7812, 0.9062, 0.8125, 0.875, 0.8125, 0.875, 0.7812, 0.875, 0.7812, 0.875, 0.8125, 0.8438, 0.8125, 0.8438, 0.7812, 0.8438, 0.7812, 0.8438, 0.8125, 0.8125, 0.8125, 0.8125, 0.7812, 0.8125, 0.7812, 0.8125, 0.8125, 0.7812, 0.8125, 0.7812, 0.7812, 0.7812, 0.7812, 0.7812, 0.8125, 0.75, 0.8125, 0.75, 0.7812, 0.75, 0.7812, 0.75, 0.8125, 0.7188, 0.8125, 0.7188, 0.7812, 0.7188, 0.7812, 0.7188, 0.8125, 0.6875, 0.8125, 0.6875, 0.7812, 0.6875, 0.7812, 0.6875, 0.8125, 0.6562, 0.8125, 0.6562, 0.7812, 0.6562, 0.7812, 0.6562, 0.8125, 0.625, 0.8125, 0.625, 0.7812, 0.625, 0.7812, 0.625, 0.8125, 0.5938, 0.8125, 0.5938, 0.7812, 0.5938, 0.7812, 0.5938, 0.8125, 0.5625, 0.8125, 0.5625, 0.7812, 0.5625, 0.7812, 0.5625, 0.8125, 0.5312, 0.8125, 0.5312, 0.7812, 0.5312, 0.7812, 0.5312, 0.8125, 0.5, 0.8125, 0.5, 0.7812, 0.5, 0.7812, 0.5, 0.8125, 0.4688, 0.8125, 0.4688, 0.7812, 0.4688, 0.7812, 0.4688, 0.8125, 0.4375, 0.8125, 0.4375, 0.7812, 0.4375, 0.7812, 0.4375, 0.8125, 0.4062, 0.8125, 0.4062, 0.7812, 0.4062, 0.7812, 0.4062, 0.8125, 0.375, 0.8125, 0.375, 0.7812, 0.375, 0.7812, 0.375, 0.8125, 0.3438, 0.8125, 0.3438, 0.7812, 0.3438, 0.7812, 0.3438, 0.8125, 0.3125, 0.8125, 0.3125, 0.7812, 0.3125, 0.7812, 0.3125, 0.8125, 0.2812, 0.8125, 0.2812, 0.7812, 0.2812, 0.7812, 0.2812, 0.8125, 0.25, 0.8125, 0.25, 0.7812, 0.25, 0.7812, 0.25, 0.8125, 0.2188, 0.8125, 0.2188, 0.7812, 0.2188, 0.7812, 0.2188, 0.8125, 0.1875, 0.8125, 0.1875, 0.7812, 0.1875, 0.7812, 0.1875, 0.8125, 0.1562, 0.8125, 0.1562, 0.7812, 0.1562, 0.7812, 0.1562, 0.8125, 0.125, 0.8125, 0.125, 0.7812, 0.125, 0.7812, 0.125, 0.8125, 0.09375, 0.8125, 0.09375, 0.7812, 0.09375, 0.7812, 0.09375, 0.8125, 0.0625, 0.8125, 0.0625, 0.7812, 0.0625, 0.7812, 0.0625, 0.8125, 0.03125, 0.8125, 0.03125, 0.7812, 0.03125, 0.7812, 0.03125, 0.8125, 0.0, 0.8125, 0.0, 0.7812, 1.0, 0.6562, 1.0, 0.6875, 0.9688, 0.6875, 0.9688, 0.6562, 0.9688, 0.6562, 0.9688, 0.6875, 0.9375, 0.6875, 0.9375, 0.6562, 0.9375, 0.6562, 0.9375, 0.6875, 0.9062, 0.6875, 0.9062, 0.6562, 0.9062, 0.6562, 0.9062, 0.6875, 0.875, 0.6875, 0.875, 0.6562, 0.875, 0.6562, 0.875, 0.6875, 0.8438, 0.6875, 0.8438, 0.6562, 0.8438, 0.6562, 0.8438, 0.6875, 0.8125, 0.6875, 0.8125, 0.6562, 0.8125, 0.6562, 0.8125, 0.6875, 0.7812, 0.6875, 0.7812, 0.6562, 0.7812, 0.6562, 0.7812, 0.6875, 0.75, 0.6875, 0.75, 0.6562, 0.75, 0.6562, 0.75, 0.6875, 0.7188, 0.6875, 0.7188, 0.6562, 0.7188, 0.6562, 0.7188, 0.6875, 0.6875, 0.6875, 0.6875, 0.6562, 0.6875, 0.6562, 0.6875, 0.6875, 0.6562, 0.6875, 0.6562, 0.6562, 0.6562, 0.6562, 0.6562, 0.6875, 0.625, 0.6875, 0.625, 0.6562, 0.625, 0.6562, 0.625, 0.6875, 0.5938, 0.6875, 0.5938, 0.6562, 0.5938, 0.6562, 0.5938, 0.6875, 0.5625, 0.6875, 0.5625, 0.6562, 0.5625, 0.6562, 0.5625, 0.6875, 0.5312, 0.6875, 0.5312, 0.6562, 0.5312, 0.6562, 0.5312, 0.6875, 0.5, 0.6875, 0.5, 0.6562, 0.5, 0.6562, 0.5, 0.6875, 0.4688, 0.6875, 0.4688, 0.6562, 0.4688, 0.6562, 0.4688, 0.6875, 0.4375, 0.6875, 0.4375, 0.6562, 0.4375, 0.6562, 0.4375, 0.6875, 0.4062, 0.6875, 0.4062, 0.6562, 0.4062, 0.6562, 0.4062, 0.6875, 0.375, 0.6875, 0.375, 0.6562, 0.375, 0.6562, 0.375, 0.6875, 0.3438, 0.6875, 0.3438, 0.6562, 0.3438, 0.6562, 0.3438, 0.6875, 0.3125, 0.6875, 0.3125, 0.6562, 0.3125, 0.6562, 0.3125, 0.6875, 0.2812, 0.6875, 0.2812, 0.6562, 0.2812, 0.6562, 0.2812, 0.6875, 0.25, 0.6875, 0.25, 0.6562, 0.25, 0.6562, 0.25, 0.6875, 0.2188, 0.6875, 0.2188, 0.6562, 0.2188, 0.6562, 0.2188, 0.6875, 0.1875, 0.6875, 0.1875, 0.6562, 0.1875, 0.6562, 0.1875, 0.6875, 0.1562, 0.6875, 0.1562, 0.6562, 0.1562, 0.6562, 0.1562, 0.6875, 0.125, 0.6875, 0.125, 0.6562, 0.125, 0.6562, 0.125, 0.6875, 0.09375, 0.6875, 0.09375, 0.6562, 0.09375, 0.6562, 0.09375, 0.6875, 0.0625, 0.6875, 0.0625, 0.6562, 0.0625, 0.6562, 0.0625, 0.6875, 0.03125, 0.6875, 0.03125, 0.6562, 0.03125, 0.6562, 0.03125, 0.6875, 0.0, 0.6875, 0.0, 0.6562, 0.03125, 0.75, 0.03125, 0.7812, 0.0, 0.7812, 0.0, 0.75, 0.0625, 0.75, 0.0625, 0.7812, 0.03125, 0.7812, 0.03125, 0.75, 0.09375, 0.75, 0.09375, 0.7812, 0.0625, 0.7812, 0.0625, 0.75, 0.125, 0.75, 0.125, 0.7812, 0.09375, 0.7812, 0.09375, 0.75, 0.1562, 0.75, 0.1562, 0.7812, 0.125, 0.7812, 0.125, 0.75, 0.1875, 0.75, 0.1875, 0.7812, 0.1562, 0.7812, 0.1562, 0.75, 0.2188, 0.75, 0.2188, 0.7812, 0.1875, 0.7812, 0.1875, 0.75, 0.25, 0.75, 0.25, 0.7812, 0.2188, 0.7812, 0.2188, 0.75, 0.2812, 0.75, 0.2812, 0.7812, 0.25, 0.7812, 0.25, 0.75, 0.3125, 0.75, 0.3125, 0.7812, 0.2812, 0.7812, 0.2812, 0.75, 0.3438, 0.75, 0.3438, 0.7812, 0.3125, 0.7812, 0.3125, 0.75, 0.375, 0.75, 0.375, 0.7812, 0.3438, 0.7812, 0.3438, 0.75, 0.4062, 0.75, 0.4062, 0.7812, 0.375, 0.7812, 0.375, 0.75, 0.4375, 0.75, 0.4375, 0.7812, 0.4062, 0.7812, 0.4062, 0.75, 0.4688, 0.75, 0.4688, 0.7812, 0.4375, 0.7812, 0.4375, 0.75, 0.5, 0.75, 0.5, 0.7812, 0.4688, 0.7812, 0.4688, 0.75, 0.5312, 0.75, 0.5312, 0.7812, 0.5, 0.7812, 0.5, 0.75, 0.5625, 0.75, 0.5625, 0.7812, 0.5312, 0.7812, 0.5312, 0.75, 0.5938, 0.75, 0.5938, 0.7812, 0.5625, 0.7812, 0.5625, 0.75, 0.625, 0.75, 0.625, 0.7812, 0.5938, 0.7812, 0.5938, 0.75, 0.6562, 0.75, 0.6562, 0.7812, 0.625, 0.7812, 0.625, 0.75, 0.6875, 0.75, 0.6875, 0.7812, 0.6562, 0.7812, 0.6562, 0.75, 0.7188, 0.75, 0.7188, 0.7812, 0.6875, 0.7812, 0.6875, 0.75, 0.75, 0.75, 0.75, 0.7812, 0.7188, 0.7812, 0.7188, 0.75, 0.7812, 0.75, 0.7812, 0.7812, 0.75, 0.7812, 0.75, 0.75, 0.8125, 0.75, 0.8125, 0.7812, 0.7812, 0.7812, 0.7812, 0.75, 0.8438, 0.75, 0.8438, 0.7812, 0.8125, 0.7812, 0.8125, 0.75, 0.875, 0.75, 0.875, 0.7812, 0.8438, 0.7812, 0.8438, 0.75, 0.9062, 0.75, 0.9062, 0.7812, 0.875, 0.7812, 0.875, 0.75, 0.9375, 0.75, 0.9375, 0.7812, 0.9062, 0.7812, 0.9062, 0.75, 0.9688, 0.75, 0.9688, 0.7813, 0.9375, 0.7812, 0.9375, 0.75, 1.0, 0.75, 1.0, 0.7812, 0.9688, 0.7813, 0.9688, 0.75, 1.0, 0.6875, 1.0, 0.7188, 0.9688, 0.7188, 0.9688, 0.6875, 0.9688, 0.6875, 0.9688, 0.7188, 0.9375, 0.7188, 0.9375, 0.6875, 0.9375, 0.6875, 0.9375, 0.7188, 0.9062, 0.7188, 0.9062, 0.6875, 0.9062, 0.6875, 0.9062, 0.7188, 0.875, 0.7188, 0.875, 0.6875, 0.875, 0.6875, 0.875, 0.7188, 0.8438, 0.7188, 0.8438, 0.6875, 0.8438, 0.6875, 0.8438, 0.7188, 0.8125, 0.7188, 0.8125, 0.6875, 0.8125, 0.6875, 0.8125, 0.7188, 0.7812, 0.7188, 0.7812, 0.6875, 0.7812, 0.6875, 0.7812, 0.7188, 0.75, 0.7188, 0.75, 0.6875, 0.75, 0.6875, 0.75, 0.7188, 0.7188, 0.7188, 0.7188, 0.6875, 0.7188, 0.6875, 0.7188, 0.7188, 0.6875, 0.7188, 0.6875, 0.6875, 0.6875, 0.6875, 0.6875, 0.7188, 0.6562, 0.7188, 0.6562, 0.6875, 0.6562, 0.6875, 0.6562, 0.7188, 0.625, 0.7188, 0.625, 0.6875, 0.625, 0.6875, 0.625, 0.7188, 0.5938, 0.7188, 0.5938, 0.6875, 0.5938, 0.6875, 0.5938, 0.7188, 0.5625, 0.7188, 0.5625, 0.6875, 0.5625, 0.6875, 0.5625, 0.7188, 0.5312, 0.7188, 0.5312, 0.6875, 0.5312, 0.6875, 0.5312, 0.7188, 0.5, 0.7188, 0.5, 0.6875, 0.5, 0.6875, 0.5, 0.7188, 0.4688, 0.7188, 0.4688, 0.6875, 0.4688, 0.6875, 0.4688, 0.7188, 0.4375, 0.7188, 0.4375, 0.6875, 0.4375, 0.6875, 0.4375, 0.7188, 0.4062, 0.7188, 0.4062, 0.6875, 0.4062, 0.6875, 0.4062, 0.7188, 0.375, 0.7188, 0.375, 0.6875, 0.375, 0.6875, 0.375, 0.7188, 0.3438, 0.7188, 0.3438, 0.6875, 0.3438, 0.6875, 0.3438, 0.7188, 0.3125, 0.7188, 0.3125, 0.6875, 0.3125, 0.6875, 0.3125, 0.7188, 0.2812, 0.7188, 0.2812, 0.6875, 0.2812, 0.6875, 0.2812, 0.7188, 0.25, 0.7188, 0.25, 0.6875, 0.25, 0.6875, 0.25, 0.7188, 0.2188, 0.7188, 0.2188, 0.6875, 0.2188, 0.6875, 0.2188, 0.7188, 0.1875, 0.7188, 0.1875, 0.6875, 0.1875, 0.6875, 0.1875, 0.7188, 0.1562, 0.7188, 0.1562, 0.6875, 0.1562, 0.6875, 0.1562, 0.7188, 0.125, 0.7188, 0.125, 0.6875, 0.125, 0.6875, 0.125, 0.7188, 0.09375, 0.7188, 0.09375, 0.6875, 0.09375, 0.6875, 0.09375, 0.7188, 0.0625, 0.7188, 0.0625, 0.6875, 0.0625, 0.6875, 0.0625, 0.7188, 0.03125, 0.7188, 0.03125, 0.6875, 0.03125, 0.6875, 0.03125, 0.7188, 0.0, 0.7188, 0.0, 0.6875, 0.03125, 0.625, 0.03125, 0.6562, 0.0, 0.6562, 0.0, 0.625, 0.0625, 0.625, 0.0625, 0.6562, 0.03125, 0.6562, 0.03125, 0.625, 0.09375, 0.625, 0.09375, 0.6562, 0.0625, 0.6562, 0.0625, 0.625, 0.125, 0.625, 0.125, 0.6562, 0.09375, 0.6562, 0.09375, 0.625, 0.1562, 0.625, 0.1562, 0.6562, 0.125, 0.6562, 0.125, 0.625, 0.1875, 0.625, 0.1875, 0.6562, 0.1562, 0.6562, 0.1562, 0.625, 0.2188, 0.625, 0.2188, 0.6562, 0.1875, 0.6562, 0.1875, 0.625, 0.25, 0.625, 0.25, 0.6562, 0.2188, 0.6562, 0.2188, 0.625, 0.2812, 0.625, 0.2812, 0.6562, 0.25, 0.6562, 0.25, 0.625, 0.3125, 0.625, 0.3125, 0.6562, 0.2812, 0.6562, 0.2812, 0.625, 0.3438, 0.625, 0.3438, 0.6562, 0.3125, 0.6562, 0.3125, 0.625, 0.375, 0.625, 0.375, 0.6562, 0.3438, 0.6562, 0.3438, 0.625, 0.4062, 0.625, 0.4062, 0.6562, 0.375, 0.6562, 0.375, 0.625, 0.4375, 0.625, 0.4375, 0.6562, 0.4062, 0.6562, 0.4062, 0.625, 0.4688, 0.625, 0.4688, 0.6562, 0.4375, 0.6562, 0.4375, 0.625, 0.5, 0.625, 0.5, 0.6562, 0.4688, 0.6562, 0.4688, 0.625, 0.5312, 0.625, 0.5312, 0.6562, 0.5, 0.6562, 0.5, 0.625, 0.5625, 0.625, 0.5625, 0.6562, 0.5312, 0.6562, 0.5312, 0.625, 0.5938, 0.625, 0.5938, 0.6562, 0.5625, 0.6562, 0.5625, 0.625, 0.625, 0.625, 0.625, 0.6562, 0.5938, 0.6562, 0.5938, 0.625, 0.6562, 0.625, 0.6562, 0.6562, 0.625, 0.6562, 0.625, 0.625, 0.6875, 0.625, 0.6875, 0.6562, 0.6562, 0.6562, 0.6562, 0.625, 0.7188, 0.625, 0.7188, 0.6562, 0.6875, 0.6562, 0.6875, 0.625, 0.75, 0.625, 0.75, 0.6562, 0.7188, 0.6562, 0.7188, 0.625, 0.7812, 0.625, 0.7812, 0.6562, 0.75, 0.6562, 0.75, 0.625, 0.8125, 0.625, 0.8125, 0.6562, 0.7812, 0.6562, 0.7812, 0.625, 0.8438, 0.625, 0.8438, 0.6562, 0.8125, 0.6562, 0.8125, 0.625, 0.875, 0.625, 0.875, 0.6562, 0.8438, 0.6562, 0.8438, 0.625, 0.9062, 0.625, 0.9062, 0.6562, 0.875, 0.6562, 0.875, 0.625, 0.9375, 0.625, 0.9375, 0.6562, 0.9062, 0.6562, 0.9062, 0.625, 0.9688, 0.625, 0.9688, 0.6562, 0.9375, 0.6562, 0.9375, 0.625, 1.0, 0.625, 1.0, 0.6562, 0.9688, 0.6562, 0.9688, 0.625, 0.03125, 0.5678, 0.03125, 0.6015, 0.0, 0.6015, 0.0, 0.5678, 0.0625, 0.5678, 0.0625, 0.6015, 0.03125, 0.6015, 0.03125, 0.5678, 0.09375, 0.5678, 0.09375, 0.6015, 0.0625, 0.6015, 0.0625, 0.5678, 0.125, 0.5678, 0.125, 0.6015, 0.09375, 0.6015, 0.09375, 0.5678, 0.1562, 0.5678, 0.1562, 0.6015, 0.125, 0.6015, 0.125, 0.5678, 0.1875, 0.5678, 0.1875, 0.6015, 0.1562, 0.6015, 0.1562, 0.5678, 0.2188, 0.5678, 0.2188, 0.6015, 0.1875, 0.6015, 0.1875, 0.5678, 0.25, 0.5678, 0.25, 0.6015, 0.2188, 0.6015, 0.2188, 0.5678, 0.2812, 0.5678, 0.2812, 0.6015, 0.25, 0.6015, 0.25, 0.5678, 0.3125, 0.5678, 0.3125, 0.6015, 0.2812, 0.6015, 0.2812, 0.5678, 0.3438, 0.5678, 0.3438, 0.6015, 0.3125, 0.6015, 0.3125, 0.5678, 0.375, 0.5678, 0.375, 0.6015, 0.3438, 0.6015, 0.3438, 0.5678, 0.4062, 0.5678, 0.4062, 0.6015, 0.375, 0.6015, 0.375, 0.5678, 0.4375, 0.5678, 0.4375, 0.6015, 0.4062, 0.6015, 0.4062, 0.5678, 0.4688, 0.5678, 0.4688, 0.6015, 0.4375, 0.6015, 0.4375, 0.5678, 0.5, 0.5678, 0.5, 0.6015, 0.4688, 0.6015, 0.4688, 0.5678, 0.5312, 0.5678, 0.5312, 0.6015, 0.5, 0.6015, 0.5, 0.5678, 0.5625, 0.5678, 0.5625, 0.6015, 0.5312, 0.6015, 0.5312, 0.5678, 0.5938, 0.5678, 0.5938, 0.6015, 0.5625, 0.6015, 0.5625, 0.5678, 0.625, 0.5678, 0.625, 0.6015, 0.5938, 0.6015, 0.5938, 0.5678, 0.6562, 0.5678, 0.6562, 0.6015, 0.625, 0.6015, 0.625, 0.5678, 0.6875, 0.5678, 0.6875, 0.6015, 0.6562, 0.6015, 0.6562, 0.5678, 0.7188, 0.5678, 0.7188, 0.6015, 0.6875, 0.6015, 0.6875, 0.5678, 0.75, 0.5678, 0.75, 0.6015, 0.7188, 0.6015, 0.7188, 0.5678, 0.7812, 0.5678, 0.7812, 0.6015, 0.75, 0.6015, 0.75, 0.5678, 0.8125, 0.5678, 0.8125, 0.6015, 0.7812, 0.6015, 0.7812, 0.5678, 0.8438, 0.5678, 0.8438, 0.6015, 0.8125, 0.6015, 0.8125, 0.5678, 0.875, 0.5678, 0.875, 0.6015, 0.8438, 0.6015, 0.8438, 0.5678, 0.9062, 0.5678, 0.9062, 0.6015, 0.875, 0.6015, 0.875, 0.5678, 0.9375, 0.5678, 0.9375, 0.6015, 0.9062, 0.6015, 0.9062, 0.5678, 0.9688, 0.5678, 0.9688, 0.6015, 0.9375, 0.6015, 0.9375, 0.5678, 1.0, 0.5678, 1.0, 0.6015, 0.9688, 0.6015, 0.9688, 0.5678, 1.0, 0.5, 1.0, 0.5678, 0.9688, 0.5678, 0.9688, 0.5, 0.9688, 0.5, 0.9688, 0.5678, 0.9375, 0.5678, 0.9375, 0.5, 0.9375, 0.5, 0.9375, 0.5678, 0.9062, 0.5678, 0.9062, 0.5, 0.9062, 0.5, 0.9062, 0.5678, 0.875, 0.5678, 0.875, 0.5, 0.875, 0.5, 0.875, 0.5678, 0.8438, 0.5678, 0.8438, 0.5, 0.8438, 0.5, 0.8438, 0.5678, 0.8125, 0.5678, 0.8125, 0.5, 0.8125, 0.5, 0.8125, 0.5678, 0.7812, 0.5678, 0.7812, 0.5, 0.7812, 0.5, 0.7812, 0.5678, 0.75, 0.5678, 0.75, 0.5, 0.75, 0.5, 0.75, 0.5678, 0.7188, 0.5678, 0.7188, 0.5, 0.7188, 0.5, 0.7188, 0.5678, 0.6875, 0.5678, 0.6875, 0.5, 0.6875, 0.5, 0.6875, 0.5678, 0.6562, 0.5678, 0.6562, 0.5, 0.6562, 0.5, 0.6562, 0.5678, 0.625, 0.5678, 0.625, 0.5, 0.625, 0.5, 0.625, 0.5678, 0.5938, 0.5678, 0.5938, 0.5, 0.5938, 0.5, 0.5938, 0.5678, 0.5625, 0.5678, 0.5625, 0.5, 0.5625, 0.5, 0.5625, 0.5678, 0.5312, 0.5678, 0.5312, 0.5, 0.5312, 0.5, 0.5312, 0.5678, 0.5, 0.5678, 0.5, 0.5, 0.5, 0.5, 0.5, 0.5678, 0.4688, 0.5678, 0.4688, 0.5, 0.4688, 0.5, 0.4688, 0.5678, 0.4375, 0.5678, 0.4375, 0.5, 0.4375, 0.5, 0.4375, 0.5678, 0.4062, 0.5678, 0.4062, 0.5, 0.4062, 0.5, 0.4062, 0.5678, 0.375, 0.5678, 0.375, 0.5, 0.375, 0.5, 0.375, 0.5678, 0.3438, 0.5678, 0.3438, 0.5, 0.3438, 0.5, 0.3438, 0.5678, 0.3125, 0.5678, 0.3125, 0.5, 0.3125, 0.5, 0.3125, 0.5678, 0.2812, 0.5678, 0.2812, 0.5, 0.2812, 0.5, 0.2812, 0.5678, 0.25, 0.5678, 0.25, 0.5, 0.25, 0.5, 0.25, 0.5678, 0.2188, 0.5678, 0.2188, 0.5, 0.2188, 0.5, 0.2188, 0.5678, 0.1875, 0.5678, 0.1875, 0.5, 0.1875, 0.5, 0.1875, 0.5678, 0.1562, 0.5678, 0.1562, 0.5, 0.1562, 0.5, 0.1562, 0.5678, 0.125, 0.5678, 0.125, 0.5, 0.125, 0.5, 0.125, 0.5678, 0.09375, 0.5678, 0.09375, 0.5, 0.09375, 0.5, 0.09375, 0.5678, 0.0625, 0.5678, 0.0625, 0.5, 0.0625, 0.5, 0.0625, 0.5678, 0.03125, 0.5678, 0.03125, 0.5, 0.03125, 0.5, 0.03125, 0.5678, 0.0, 0.5678, 0.0, 0.5, 0.03125, 0.9396, 0.03125, 0.97, 0.0, 0.97, 0.0, 0.9396, 0.0625, 0.9396, 0.0625, 0.97, 0.03125, 0.97, 0.03125, 0.9396, 0.09375, 0.9396, 0.09375, 0.97, 0.0625, 0.97, 0.0625, 0.9396, 0.125, 0.9396, 0.125, 0.97, 0.09375, 0.97, 0.09375, 0.9396, 0.1562, 0.9396, 0.1562, 0.97, 0.125, 0.97, 0.125, 0.9396, 0.1875, 0.9396, 0.1875, 0.97, 0.1562, 0.97, 0.1562, 0.9396, 0.2188, 0.9396, 0.2188, 0.97, 0.1875, 0.97, 0.1875, 0.9396, 0.25, 0.9396, 0.25, 0.97, 0.2188, 0.97, 0.2188, 0.9396, 0.2812, 0.9396, 0.2812, 0.97, 0.25, 0.97, 0.25, 0.9396, 0.3125, 0.9396, 0.3125, 0.97, 0.2812, 0.97, 0.2812, 0.9396, 0.3438, 0.9396, 0.3438, 0.97, 0.3125, 0.97, 0.3125, 0.9396, 0.375, 0.9396, 0.375, 0.97, 0.3438, 0.97, 0.3438, 0.9396, 0.4062, 0.9396, 0.4062, 0.97, 0.375, 0.97, 0.375, 0.9396, 0.4375, 0.9396, 0.4375, 0.97, 0.4062, 0.97, 0.4062, 0.9396, 0.4688, 0.9396, 0.4688, 0.97, 0.4375, 0.97, 0.4375, 0.9396, 0.5, 0.9396, 0.5, 0.97, 0.4688, 0.97, 0.4688, 0.9396, 0.5312, 0.9396, 0.5312, 0.97, 0.5, 0.97, 0.5, 0.9396, 0.5625, 0.9396, 0.5625, 0.97, 0.5312, 0.97, 0.5312, 0.9396, 0.5938, 0.9396, 0.5938, 0.97, 0.5625, 0.97, 0.5625, 0.9396, 0.625, 0.9396, 0.625, 0.97, 0.5938, 0.97, 0.5938, 0.9396, 0.6562, 0.9396, 0.6562, 0.97, 0.625, 0.97, 0.625, 0.9396, 0.6875, 0.9396, 0.6875, 0.97, 0.6562, 0.97, 0.6562, 0.9396, 0.7188, 0.9396, 0.7188, 0.97, 0.6875, 0.97, 0.6875, 0.9396, 0.75, 0.9396, 0.75, 0.97, 0.7188, 0.97, 0.7188, 0.9396, 0.7812, 0.9396, 0.7812, 0.97, 0.75, 0.97, 0.75, 0.9396, 0.8125, 0.9396, 0.8125, 0.97, 0.7812, 0.97, 0.7812, 0.9396, 0.8438, 0.9396, 0.8438, 0.97, 0.8125, 0.97, 0.8125, 0.9396, 0.875, 0.9396, 0.875, 0.97, 0.8438, 0.97, 0.8438, 0.9396, 0.9063, 0.9396, 0.9063, 0.97, 0.875, 0.97, 0.875, 0.9396, 0.9375, 0.9396, 0.9375, 0.97, 0.9063, 0.97, 0.9063, 0.9396, 0.9688, 0.9396, 0.9688, 0.97, 0.9375, 0.97, 0.9375, 0.9396, 1.0, 0.9396, 1.0, 0.97, 0.9688, 0.97, 0.9688, 0.9396, 1.0, 0.9073, 1.0, 0.9396, 0.9688, 0.9396, 0.9688, 0.9073, 0.9688, 0.9073, 0.9688, 0.9396, 0.9375, 0.9396, 0.9375, 0.9073, 0.9375, 0.9073, 0.9375, 0.9396, 0.9063, 0.9396, 0.9062, 0.9073, 0.9062, 0.9073, 0.9063, 0.9396, 0.875, 0.9396, 0.875, 0.9073, 0.875, 0.9073, 0.875, 0.9396, 0.8438, 0.9396, 0.8438, 0.9073, 0.8438, 0.9073, 0.8438, 0.9396, 0.8125, 0.9396, 0.8125, 0.9073, 0.8125, 0.9073, 0.8125, 0.9396, 0.7812, 0.9396, 0.7812, 0.9073, 0.7812, 0.9073, 0.7812, 0.9396, 0.75, 0.9396, 0.75, 0.9073, 0.75, 0.9073, 0.75, 0.9396, 0.7188, 0.9396, 0.7188, 0.9073, 0.7188, 0.9073, 0.7188, 0.9396, 0.6875, 0.9396, 0.6875, 0.9073, 0.6875, 0.9073, 0.6875, 0.9396, 0.6562, 0.9396, 0.6562, 0.9073, 0.6562, 0.9073, 0.6562, 0.9396, 0.625, 0.9396, 0.625, 0.9073, 0.625, 0.9073, 0.625, 0.9396, 0.5938, 0.9396, 0.5938, 0.9073, 0.5938, 0.9073, 0.5938, 0.9396, 0.5625, 0.9396, 0.5625, 0.9073, 0.5625, 0.9073, 0.5625, 0.9396, 0.5312, 0.9396, 0.5312, 0.9073, 0.5312, 0.9073, 0.5312, 0.9396, 0.5, 0.9396, 0.5, 0.9073, 0.5, 0.9073, 0.5, 0.9396, 0.4688, 0.9396, 0.4688, 0.9073, 0.4688, 0.9073, 0.4688, 0.9396, 0.4375, 0.9396, 0.4375, 0.9073, 0.4375, 0.9073, 0.4375, 0.9396, 0.4062, 0.9396, 0.4062, 0.9073, 0.4062, 0.9073, 0.4062, 0.9396, 0.375, 0.9396, 0.375, 0.9073, 0.375, 0.9073, 0.375, 0.9396, 0.3438, 0.9396, 0.3438, 0.9073, 0.3438, 0.9073, 0.3438, 0.9396, 0.3125, 0.9396, 0.3125, 0.9073, 0.3125, 0.9073, 0.3125, 0.9396, 0.2812, 0.9396, 0.2812, 0.9073, 0.2812, 0.9073, 0.2812, 0.9396, 0.25, 0.9396, 0.25, 0.9073, 0.25, 0.9073, 0.25, 0.9396, 0.2188, 0.9396, 0.2188, 0.9073, 0.2188, 0.9073, 0.2188, 0.9396, 0.1875, 0.9396, 0.1875, 0.9073, 0.1875, 0.9073, 0.1875, 0.9396, 0.1562, 0.9396, 0.1562, 0.9073, 0.1562, 0.9073, 0.1562, 0.9396, 0.125, 0.9396, 0.125, 0.9073, 0.125, 0.9073, 0.125, 0.9396, 0.09375, 0.9396, 0.09375, 0.9073, 0.09375, 0.9073, 0.09375, 0.9396, 0.0625, 0.9396, 0.0625, 0.9073, 0.0625, 0.9073, 0.0625, 0.9396, 0.03125, 0.9396, 0.03125, 0.9073, 0.03125, 0.9073, 0.03125, 0.9396, 0.0, 0.9396, 0.0, 0.9073, 0.125, 0.7237, 0.1318, 0.7237, 0.1318, 0.75, 0.125, 0.75, 0.5368, 0.25, 0.625, 0.25, 0.625, 0.2568, 0.5368, 0.2568, 0.625, 0.9932, 0.5368, 0.9932, 0.5368, 0.9932, 0.625, 0.9932, 0.75, 0.7237, 0.8682, 0.7237, 0.8682, 0.75, 0.75, 0.75, 0.8682, 0.7237, 0.75, 0.7237, 0.75, 0.7237, 0.8682, 0.7237, 0.125, 0.5, 0.1318, 0.5, 0.1318, 0.7237, 0.125, 0.7237, 0.1318, 0.5, 0.25, 0.5, 0.25, 0.7237, 0.1318, 0.7237, 0.875, 0.75, 0.875, 0.7237, 0.875, 0.7237, 0.875, 0.75, 0.8682, 0.5, 0.875, 0.5, 0.875, 0.7237, 0.8682, 0.7237, 0.75, 0.5, 0.8682, 0.5, 0.8682, 0.7237, 0.75, 0.7237, 0.625, 0.375, 0.625, 0.2568, 0.625, 0.2568, 0.625, 0.375, 0.8682, 0.5, 0.8682, 0.7237, 0.8682, 0.7237, 0.8682, 0.5, 0.4344, 0.0, 0.5368, 0.0, 0.5368, 0.02633, 0.4344, 0.02633, 0.5368, 0.875, 0.5368, 0.9932, 0.5368, 0.9932, 0.5368, 0.875, 0.4344, 0.25, 0.5368, 0.25, 0.5368, 0.2568, 0.4344, 0.2568, 0.4344, 0.2568, 0.5368, 0.2568, 0.5368, 0.2568, 0.4344, 0.2568, 0.4344, 0.25, 0.4344, 0.02633, 0.4344, 0.02633, 0.4344, 0.25, 0.4344, 0.9932, 0.5368, 0.9932, 0.5368, 1.0, 0.4344, 1.0, 0.375, 0.9932, 0.4344, 0.9932, 0.4344, 1.0, 0.375, 1.0, 0.375, 0.02633, 0.4344, 0.02633, 0.4344, 0.25, 0.375, 0.25, 0.375, 0.2568, 0.4344, 0.2568, 0.4344, 0.375, 0.375, 0.375, 0.375, 0.25, 0.4344, 0.25, 0.4344, 0.2568, 0.375, 0.2568, 0.375, 0.875, 0.4344, 0.875, 0.4344, 0.9932, 0.375, 0.9932, 0.375, 0.0, 0.4344, 0.0, 0.4344, 0.02633, 0.375, 0.02633, 0.4344, 0.875, 0.5368, 0.875, 0.5368, 0.9932, 0.4344, 0.9932, 0.5368, 0.9932, 0.4344, 0.9932, 0.4344, 0.9932, 0.5368, 0.9932, 0.0, 0.0, 0.0, 0.0, 0.0, 0.0, 0.0, 0.0, 0.4344, 0.9932, 0.4344, 0.875, 0.4344, 0.875, 0.4344, 0.9932, 0.4344, 0.2568, 0.5368, 0.2568, 0.5368, 0.375, 0.4344, 0.375, 0.0, 0.0, 0.0, 0.0, 0.0, 0.0, 0.0, 0.0, 0.5368, 0.2568, 0.5368, 0.375, 0.5368, 0.375, 0.5368, 0.2568, 0.4344, 0.375, 0.4344, 0.2568, 0.4344, 0.2568, 0.4344, 0.375, 0.4344, 0.02633, 0.5368, 0.02633, 0.5368, 0.25, 0.4344, 0.25, 0.4344, 0.02633, 0.5368, 0.02633, 0.5368, 0.02633, 0.4344, 0.02633, 0.5368, 0.25, 0.4344, 0.25, 0.4344, 0.25, 0.5368, 0.25, 0.5368, 0.02633, 0.5368, 0.25, 0.5368, 0.25, 0.5368, 0.02633, 0.5368, 0.875, 0.625, 0.875, 0.625, 0.9932, 0.5368, 0.9932, 0.0, 0.0, 0.0, 0.0, 0.0, 0.0, 0.0, 0.0, 0.75, 0.75, 0.8682, 0.75, 0.8682, 0.75, 0.75, 0.75, 0.5368, 0.9932, 0.5368, 0.875, 0.5368, 0.875, 0.5368, 0.9932, 0.5368, 0.2568, 0.625, 0.2568, 0.625, 0.375, 0.5368, 0.375, 0.5368, 0.2568, 0.625, 0.2568, 0.625, 0.2568, 0.5368, 0.2568, 0.0, 0.0, 0.0, 0.0, 0.0, 0.0, 0.0, 0.0, 0.625, 0.2568, 0.625, 0.375, 0.625, 0.375, 0.625, 0.2568, 0.5368, 0.02633, 0.625, 0.02633, 0.625, 0.25, 0.5368, 0.25, 0.875, 0.7237, 0.875, 0.5, 0.875, 0.5, 0.875, 0.7237, 0.5368, 0.02633, 0.625, 0.02633, 0.625, 0.02633, 0.5368, 0.02633, 0.5368, 0.25, 0.5368, 0.02633, 0.5368, 0.02633, 0.5368, 0.25, 0.5368, 0.0, 0.625, 0.0, 0.625, 0.02633, 0.5368, 0.02633, 0.5368, 1.0, 0.625, 1.0, 0.625, 1.0, 0.5368, 1.0, 0.625, 0.02633, 0.5368, 0.02633, 0.5368, 0.02633, 0.625, 0.02633, 0.5368, 0.02633, 0.5368, 0.0, 0.5368, 0.0, 0.5368, 0.02633, 0.5368, 0.9932, 0.625, 0.9932, 0.625, 1.0, 0.5368, 1.0, 0.625, 1.0, 0.5368, 1.0, 0.5368, 1.0, 0.625, 1.0, 0.5368, 1.0, 0.5368, 0.9932, 0.5368, 0.9932, 0.5368, 1.0, 0.8682, 0.75, 0.875, 0.75, 0.875, 0.75, 0.8682, 0.75, 1.0, 0.8297, 1.0, 0.8448, 0.9688, 0.8448, 0.9688, 0.8297, 0.9688, 0.8297, 0.9688, 0.8448, 0.9375, 0.8448, 0.9375, 0.8297, 0.9375, 0.8297, 0.9375, 0.8448, 0.9062, 0.8448, 0.9063, 0.8297, 0.9063, 0.8297, 0.9062, 0.8448, 0.875, 0.8448, 0.875, 0.8297, 0.875, 0.8297, 0.875, 0.8448, 0.8438, 0.8448, 0.8438, 0.8297, 0.8438, 0.8297, 0.8438, 0.8448, 0.8125, 0.8448, 0.8125, 0.8297, 0.8125, 0.8297, 0.8125, 0.8448, 0.7812, 0.8448, 0.7812, 0.8297, 0.7812, 0.8297, 0.7812, 0.8448, 0.75, 0.8448, 0.75, 0.8297, 0.75, 0.8297, 0.75, 0.8448, 0.7188, 0.8448, 0.7188, 0.8297, 0.7188, 0.8297, 0.7188, 0.8448, 0.6875, 0.8448, 0.6875, 0.8297, 0.6875, 0.8297, 0.6875, 0.8448, 0.6562, 0.8448, 0.6562, 0.8297, 0.6562, 0.8297, 0.6562, 0.8448, 0.625, 0.8448, 0.625, 0.8297, 0.625, 0.8297, 0.625, 0.8448, 0.5937, 0.8448, 0.5938, 0.8297, 0.5938, 0.8297, 0.5937, 0.8448, 0.5625, 0.8448, 0.5625, 0.8297, 0.5625, 0.8297, 0.5625, 0.8448, 0.5312, 0.8448, 0.5312, 0.8297, 0.5312, 0.8297, 0.5312, 0.8448, 0.5, 0.8448, 0.5, 0.8297, 0.5, 0.8297, 0.5, 0.8448, 0.4687, 0.8448, 0.4687, 0.8297, 0.4687, 0.8297, 0.4687, 0.8448, 0.4375, 0.8448, 0.4375, 0.8297, 0.4375, 0.8297, 0.4375, 0.8448, 0.4062, 0.8448, 0.4062, 0.8297, 0.4062, 0.8297, 0.4062, 0.8448, 0.375, 0.8448, 0.375, 0.8297, 0.375, 0.8297, 0.375, 0.8448, 0.3438, 0.8448, 0.3438, 0.8297, 0.3438, 0.8297, 0.3438, 0.8448, 0.3125, 0.8448, 0.3125, 0.8297, 0.3125, 0.8297, 0.3125, 0.8448, 0.2812, 0.8448, 0.2812, 0.8297, 0.2812, 0.8297, 0.2812, 0.8448, 0.25, 0.8448, 0.25, 0.8297, 0.25, 0.8297, 0.25, 0.8448, 0.2188, 0.8448, 0.2187, 0.8297, 0.2187, 0.8297, 0.2188, 0.8448, 0.1875, 0.8448, 0.1875, 0.8297, 0.1875, 0.8297, 0.1875, 0.8448, 0.1562, 0.8448, 0.1562, 0.8297, 0.1562, 0.8297, 0.1562, 0.8448, 0.125, 0.8448, 0.125, 0.8297, 0.125, 0.8297, 0.125, 0.8448, 0.09375, 0.8448, 0.09375, 0.8297, 0.09375, 0.8297, 0.09375, 0.8448, 0.0625, 0.8448, 0.0625, 0.8297, 0.0625, 0.8297, 0.0625, 0.8448, 0.03125, 0.8448, 0.03125, 0.8297, 0.03125, 0.8297, 0.03125, 0.8448, 0.0, 0.8448, 0.0, 0.8297, 0.03125, 0.875, 0.03125, 0.9073, 0.0, 0.9073, 0.0, 0.875, 0.0625, 0.875, 0.0625, 0.9073, 0.03125, 0.9073, 0.03125, 0.875, 0.09375, 0.875, 0.09375, 0.9073, 0.0625, 0.9073, 0.0625, 0.875, 0.125, 0.875, 0.125, 0.9073, 0.09375, 0.9073, 0.09375, 0.875, 0.1562, 0.875, 0.1562, 0.9073, 0.125, 0.9073, 0.125, 0.875, 0.1875, 0.875, 0.1875, 0.9073, 0.1562, 0.9073, 0.1562, 0.875, 0.2188, 0.875, 0.2188, 0.9073, 0.1875, 0.9073, 0.1875, 0.875, 0.25, 0.875, 0.25, 0.9073, 0.2188, 0.9073, 0.2188, 0.875, 0.2812, 0.875, 0.2812, 0.9073, 0.25, 0.9073, 0.25, 0.875, 0.3125, 0.875, 0.3125, 0.9073, 0.2812, 0.9073, 0.2812, 0.875, 0.3438, 0.875, 0.3438, 0.9073, 0.3125, 0.9073, 0.3125, 0.875, 0.375, 0.875, 0.375, 0.9073, 0.3438, 0.9073, 0.3438, 0.875, 0.4062, 0.875, 0.4062, 0.9073, 0.375, 0.9073, 0.375, 0.875, 0.4375, 0.875, 0.4375, 0.9073, 0.4062, 0.9073, 0.4062, 0.875, 0.4688, 0.875, 0.4688, 0.9073, 0.4375, 0.9073, 0.4375, 0.875, 0.5, 0.875, 0.5, 0.9073, 0.4688, 0.9073, 0.4688, 0.875, 0.5312, 0.875, 0.5312, 0.9073, 0.5, 0.9073, 0.5, 0.875, 0.5625, 0.875, 0.5625, 0.9073, 0.5312, 0.9073, 0.5312, 0.875, 0.5938, 0.875, 0.5938, 0.9073, 0.5625, 0.9073, 0.5625, 0.875, 0.625, 0.875, 0.625, 0.9073, 0.5938, 0.9073, 0.5938, 0.875, 0.6562, 0.875, 0.6562, 0.9073, 0.625, 0.9073, 0.625, 0.875, 0.6875, 0.875, 0.6875, 0.9073, 0.6562, 0.9073, 0.6562, 0.875, 0.7188, 0.875, 0.7188, 0.9073, 0.6875, 0.9073, 0.6875, 0.875, 0.75, 0.875, 0.75, 0.9073, 0.7188, 0.9073, 0.7188, 0.875, 0.7812, 0.875, 0.7812, 0.9073, 0.75, 0.9073, 0.75, 0.875, 0.8125, 0.875, 0.8125, 0.9073, 0.7812, 0.9073, 0.7812, 0.875, 0.8438, 0.875, 0.8438, 0.9073, 0.8125, 0.9073, 0.8125, 0.875, 0.875, 0.875, 0.875, 0.9073, 0.8438, 0.9073, 0.8438, 0.875, 0.9062, 0.875, 0.9062, 0.9073, 0.875, 0.9073, 0.875, 0.875, 0.9375, 0.875, 0.9375, 0.9073, 0.9062, 0.9073, 0.9062, 0.875, 0.9688, 0.875, 0.9688, 0.9073, 0.9375, 0.9073, 0.9375, 0.875, 1.0, 0.875, 1.0, 0.9073, 0.9688, 0.9073, 0.9688, 0.875, 0.03125, 0.8125, 0.03125, 0.8297, 0.0, 0.8297, 0.0, 0.8125, 0.0625, 0.8125, 0.0625, 0.8297, 0.03125, 0.8297, 0.03125, 0.8125, 0.09375, 0.8125, 0.09375, 0.8297, 0.0625, 0.8297, 0.0625, 0.8125, 0.125, 0.8125, 0.125, 0.8297, 0.09375, 0.8297, 0.09375, 0.8125, 0.1562, 0.8125, 0.1562, 0.8297, 0.125, 0.8297, 0.125, 0.8125, 0.1875, 0.8125, 0.1875, 0.8297, 0.1562, 0.8297, 0.1562, 0.8125, 0.2188, 0.8125, 0.2187, 0.8297, 0.1875, 0.8297, 0.1875, 0.8125, 0.25, 0.8125, 0.25, 0.8297, 0.2187, 0.8297, 0.2188, 0.8125, 0.2812, 0.8125, 0.2812, 0.8297, 0.25, 0.8297, 0.25, 0.8125, 0.3125, 0.8125, 0.3125, 0.8297, 0.2812, 0.8297, 0.2812, 0.8125, 0.3438, 0.8125, 0.3438, 0.8297, 0.3125, 0.8297, 0.3125, 0.8125, 0.375, 0.8125, 0.375, 0.8297, 0.3438, 0.8297, 0.3438, 0.8125, 0.4062, 0.8125, 0.4062, 0.8297, 0.375, 0.8297, 0.375, 0.8125, 0.4375, 0.8125, 0.4375, 0.8297, 0.4062, 0.8297, 0.4062, 0.8125, 0.4688, 0.8125, 0.4687, 0.8297, 0.4375, 0.8297, 0.4375, 0.8125, 0.5, 0.8125, 0.5, 0.8297, 0.4687, 0.8297, 0.4688, 0.8125, 0.5312, 0.8125, 0.5312, 0.8297, 0.5, 0.8297, 0.5, 0.8125, 0.5625, 0.8125, 0.5625, 0.8297, 0.5312, 0.8297, 0.5312, 0.8125, 0.5938, 0.8125, 0.5938, 0.8297, 0.5625, 0.8297, 0.5625, 0.8125, 0.625, 0.8125, 0.625, 0.8297, 0.5938, 0.8297, 0.5938, 0.8125, 0.6562, 0.8125, 0.6562, 0.8297, 0.625, 0.8297, 0.625, 0.8125, 0.6875, 0.8125, 0.6875, 0.8297, 0.6562, 0.8297, 0.6562, 0.8125, 0.7188, 0.8125, 0.7188, 0.8297, 0.6875, 0.8297, 0.6875, 0.8125, 0.75, 0.8125, 0.75, 0.8297, 0.7188, 0.8297, 0.7188, 0.8125, 0.7812, 0.8125, 0.7812, 0.8297, 0.75, 0.8297, 0.75, 0.8125, 0.8125, 0.8125, 0.8125, 0.8297, 0.7812, 0.8297, 0.7812, 0.8125, 0.8438, 0.8125, 0.8438, 0.8297, 0.8125, 0.8297, 0.8125, 0.8125, 0.875, 0.8125, 0.875, 0.8297, 0.8438, 0.8297, 0.8438, 0.8125, 0.9062, 0.8125, 0.9063, 0.8297, 0.875, 0.8297, 0.875, 0.8125, 0.9375, 0.8125, 0.9375, 0.8297, 0.9063, 0.8297, 0.9062, 0.8125, 0.9688, 0.8125, 0.9688, 0.8297, 0.9375, 0.8297, 0.9375, 0.8125, 1.0, 0.8125, 1.0, 0.8297, 0.9688, 0.8297, 0.9688, 0.8125])
me_cube.materials.append(mat_material)
me_cube.use_remesh_preserve_volume = False
me_cube.use_remesh_preserve_attributes = False
me_cube.use_mirror_vertex_groups = False
me_cube.update()

# ---- objects
ob_library_table = bpy.data.objects.new('Library table', me_cube)

# ---- transforms, parenting, visibility, modifiers, constraints
ob_library_table.location = (0.0, 0.0, 0.0)
ob_library_table.scale = (1.0, 0.39, 0.04)
ob_library_table.lock_rotations_4d = False
ob_library_table.empty_display_type = 'ARROWS'
ob_library_table.lineart.crease_threshold = 0.0
_m = ob_library_table.modifiers.new('Mirror', 'MIRROR')
_m.use_axis = (True, True, False)
_m.use_clip = True
_m = ob_library_table.modifiers.new('Auto Smooth', 'NODES')
_m.node_group = ng_auto_smooth
_gi = [s.identifier for s in ng_auto_smooth.interface.items_tree if s.item_type == 'SOCKET' and s.in_out == 'INPUT']
_m[_gi[1]] = 0.8727  # Angle

# ---- collection membership
col_collection.objects.link(ob_library_table)

# ---- scene / render settings (as saved in the file)
scene.frame_start = 1; scene.frame_end = 250; scene.frame_set(1)
scene.render.engine = 'BLENDER_EEVEE_NEXT'
scene.cycles.use_denoising = False
scene.cycles.samples = 128
scene.cycles.sampling_pattern = 'TABULATED_SOBOL'
scene.cycles.use_adaptive_sampling = False
scene.cycles.use_light_tree = False
scene.view_settings.view_transform = 'Filmic'
bpy.context.view_layer.update()

# ---- added for rendering (the .blend has no active camera and no usable light): camera, sun
cam_auto = bpy.data.cameras.new('AutoCamera')
cam_auto.lens = 50.0
cam_auto.sensor_width = 36.0
cam_auto.clip_end = 1000.0
ob_auto_camera = bpy.data.objects.new('AutoCamera', cam_auto)
scene.collection.objects.link(ob_auto_camera)
ob_auto_camera.location = (2.09156, -2.50988, 1.38873)
ob_auto_camera.rotation_euler = (1.09748, -7.21219e-08, 0.694738)
scene.camera = ob_auto_camera
light_auto_sun = bpy.data.lights.new('AutoSun', 'SUN')
light_auto_sun.energy = 3.0
light_auto_sun.angle = 0.0523599
ob_auto_sun = bpy.data.objects.new('AutoSun', light_auto_sun)
scene.collection.objects.link(ob_auto_sun)
ob_auto_sun.rotation_euler = (0.872665, 0.174533, 0.523599)
bpy.context.view_layer.update()
